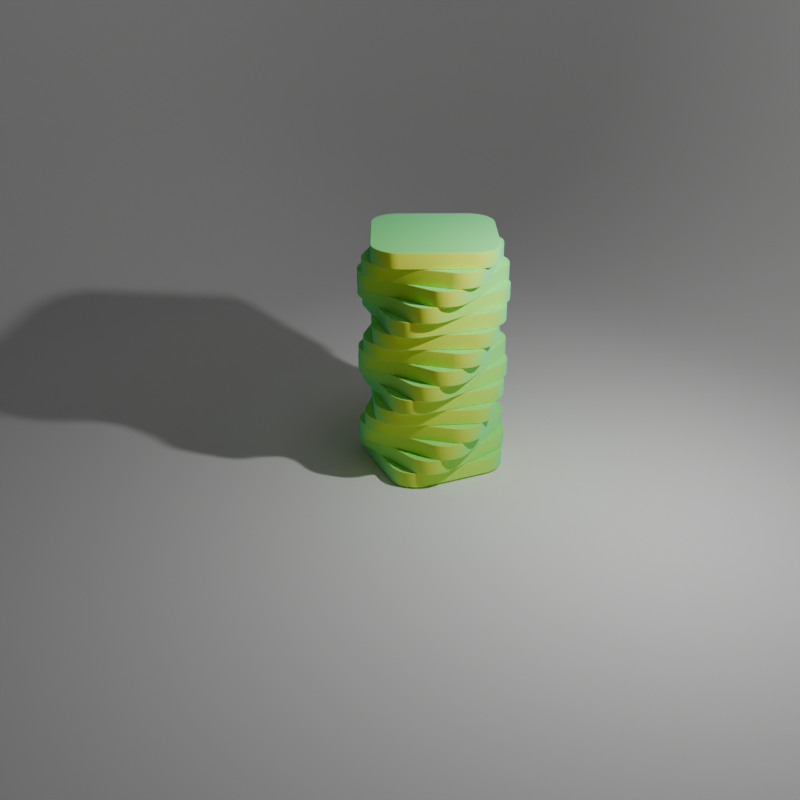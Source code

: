 # Source: untitled.blend  (saved by Blender 4.2.66; exported with 4.5.12 LTS)
import bpy
from mathutils import Matrix  # noqa: F401  (used for matrix-valued properties, if any)

bpy.ops.wm.read_factory_settings(use_empty=True)
scene = bpy.context.scene
scene.name = 'Scene'

# ---- collections
col_collection = bpy.data.collections.new('Collection'); scene.collection.children.link(col_collection)

# ---- materials (node trees are filled in below, after node groups)
mat_material_001 = bpy.data.materials.new('Material.001')

# ---- node groups
ng_smooth_by_angle = bpy.data.node_groups.new('Smooth by Angle', 'GeometryNodeTree')
_s = ng_smooth_by_angle.interface.new_socket(name='Mesh', in_out='OUTPUT', socket_type='NodeSocketGeometry')
_s = ng_smooth_by_angle.interface.new_socket(name='Mesh', in_out='INPUT', socket_type='NodeSocketGeometry')
_s = ng_smooth_by_angle.interface.new_socket(name='Angle', in_out='INPUT', socket_type='NodeSocketFloat')
_s.subtype = 'ANGLE'
_s.default_value = 0.5236
_s.min_value = 0.0
_s.max_value = 3.142
_s.description = 'Maximum face angle for smooth edges'
_s = ng_smooth_by_angle.interface.new_socket(name='Ignore Sharpness', in_out='INPUT', socket_type='NodeSocketBool')
_s.force_non_field = True
ng_smooth_by_angle.description = 'Set the sharpness of mesh edges based on the angle between the neighboring faces'
ng_smooth_by_angle.is_modifier = True
_N = ng_smooth_by_angle.nodes; _L = ng_smooth_by_angle.links
n0 = _N.new('GeometryNodeSetShadeSmooth'); n0.name = 'Set Shade Smooth'; n0.location = (120, -80)
n0.domain = 'EDGE'
n1 = _N.new('GeometryNodeSetShadeSmooth'); n1.name = 'Set Shade Smooth.001'; n1.location = (300, -80)
n2 = _N.new('NodeGroupOutput'); n2.name = 'Group Output'; n2.location = (480, -80)
n3 = _N.new('GeometryNodeInputMeshEdgeAngle'); n3.name = 'Edge Angle'; n3.location = (-440, -240)
n4 = _N.new('NodeGroupInput'); n4.name = 'Group Input'; n4.location = (-80, -80)
n5 = _N.new('GeometryNodeInputEdgeSmooth'); n5.name = 'Is Edge Smooth'; n5.location = (-260, -120)
n6 = _N.new('GeometryNodeInputShadeSmooth'); n6.name = 'Is Shade Smooth'; n6.location = (-440, -397)
n7 = _N.new('FunctionNodeCompare'); n7.name = 'Compare'; n7.location = (-260, -260)
n7.operation = 'LESS_EQUAL'
n7.inputs[6].default_value = (0.0, 0.0, 0.0, 0.0)
n7.inputs[7].default_value = (0.0, 0.0, 0.0, 0.0)
n8 = _N.new('FunctionNodeBooleanMath'); n8.name = 'Boolean Math.001'; n8.location = (-80, -260)
n9 = _N.new('NodeGroupInput'); n9.name = 'Group Input.001'; n9.location = (-440, -329)
n10 = _N.new('NodeGroupInput'); n10.name = 'Group Input.002'; n10.location = (-259, -189)
n11 = _N.new('FunctionNodeBooleanMath'); n11.name = 'Boolean Math'; n11.location = (-80, -149)
n11.operation = 'OR'
n12 = _N.new('FunctionNodeBooleanMath'); n12.name = 'Boolean Math.002'; n12.location = (-260, -380)
n12.operation = 'OR'
n13 = _N.new('NodeGroupInput'); n13.name = 'Group Input.003'; n13.location = (-440, -460)
_L.new(n3.outputs[0], n7.inputs[0])
_L.new(n1.outputs[0], n2.inputs[0])
_L.new(n9.outputs[1], n7.inputs[1])
_L.new(n7.outputs[0], n8.inputs[0])
_L.new(n4.outputs[0], n0.inputs[0])
_L.new(n0.outputs[0], n1.inputs[0])
_L.new(n8.outputs[0], n0.inputs[2])
_L.new(n10.outputs[2], n11.inputs[1])
_L.new(n5.outputs[0], n11.inputs[0])
_L.new(n11.outputs[0], n0.inputs[1])
_L.new(n13.outputs[2], n12.inputs[1])
_L.new(n6.outputs[0], n12.inputs[0])
_L.new(n12.outputs[0], n8.inputs[1])
n2.is_active_output = True

# ---- material node trees
mat_material_001.use_nodes = True; mat_material_001.node_tree.nodes.clear()
_N = mat_material_001.node_tree.nodes; _L = mat_material_001.node_tree.links
n0 = _N.new('ShaderNodeBsdfPrincipled'); n0.name = 'Principled BSDF'; n0.location = (10, 300)
n0.inputs[1].default_value = 0.9318
n0.inputs[2].default_value = 1.0
n0.inputs[3].default_value = 74.3
n1 = _N.new('ShaderNodeOutputMaterial'); n1.name = 'Material Output'; n1.location = (300, 300)
n2 = _N.new('ShaderNodeValToRGB'); n2.name = 'Color Ramp'; n2.location = (-328, 185)
while len(n2.color_ramp.elements) > 1: n2.color_ramp.elements.remove(n2.color_ramp.elements[-1])
n2.color_ramp.elements[0].position = 0.0; n2.color_ramp.elements[0].color = (0.9938, 1.0, 0.0, 1.0)
_e = n2.color_ramp.elements.new(1.0); _e.color = (0.0286, 1.0, 0.5935, 1.0)
n3 = _N.new('ShaderNodeLayerWeight'); n3.name = 'Layer Weight'; n3.location = (-727, 206)
_L.new(n0.outputs[0], n1.inputs[0])
_L.new(n2.outputs[0], n0.inputs[0])
_L.new(n3.outputs[1], n2.inputs[0])
n1.is_active_output = True

# ---- world
world_world = bpy.data.worlds.new('World'); scene.world = world_world
world_world.use_nodes = True; world_world.node_tree.nodes.clear()
_N = world_world.node_tree.nodes; _L = world_world.node_tree.links
n0 = _N.new('ShaderNodeOutputWorld'); n0.name = 'World Output'; n0.location = (300, 300)
n1 = _N.new('ShaderNodeBackground'); n1.name = 'Background'; n1.location = (10, 300)
n1.inputs[0].default_value = (0.05088, 0.05088, 0.05088, 1.0)
_L.new(n1.outputs[0], n0.inputs[0])
n0.is_active_output = True
world_world.color = (0.05088, 0.05088, 0.05088)
world_world.sun_shadow_jitter_overblur = 0.0

# ---- cameras
cam_camera = bpy.data.cameras.new('Camera')
cam_camera.clip_end = 100.0
cam_camera.ortho_scale = 7.314

# ---- lights
light_light = bpy.data.lights.new('Light', 'POINT')
light_light.energy = 1000.0
light_light.shadow_soft_size = 0.1
light_area = bpy.data.lights.new('Area', 'SPOT')
light_area.energy = 1000.0
light_area.shadow_soft_size = 4.61
light_area.spot_size = 0.8238
light_area.cycles.max_bounces = 987

# ---- meshes
me_cube_001 = bpy.data.meshes.new('Cube.001')
me_cube_001.from_pydata([(-0.5561, -0.9878, 0.1317), (-0.5566, -1.0, 0.1195), (-0.5562, -0.9902, 0.1315), (-0.5563, -0.9925, 0.1308), (-0.5564, -0.9946, 0.1297), (-0.5565, -0.9964, 0.1282), (-0.5565, -0.9979, 0.1263), (-0.5566, -0.9991, 0.1242), (-0.5566, -0.9998, 0.1219), (-0.9878, -0.5561, 0.1317), (-1.0, -0.5566, 0.1195), (-0.9902, -0.5562, 0.1315), (-0.9925, -0.5563, 0.1308), (-0.9946, -0.5564, 0.1297), (-0.9964, -0.5565, 0.1282), (-0.9979, -0.5565, 0.1263), (-0.9991, -0.5566, 0.1242), (-0.9998, -0.5566, 0.1219), (-0.6315, -0.9812, 0.1317), (-0.6336, -0.9933, 0.1195), (-0.6319, -0.9836, 0.1315), (-0.6323, -0.9858, 0.1308), (-0.6327, -0.9879, 0.1297), (-0.633, -0.9897, 0.1282), (-0.6333, -0.9912, 0.1263), (-0.6335, -0.9923, 0.1242), (-0.6336, -0.993, 0.1219), (-0.7041, -0.9618, 0.1317), (-0.7083, -0.9733, 0.1195), (-0.7049, -0.964, 0.1315), (-0.7057, -0.9662, 0.1308), (-0.7064, -0.9681, 0.1297), (-0.707, -0.9699, 0.1282), (-0.7076, -0.9713, 0.1263), (-0.7079, -0.9724, 0.1242), (-0.7082, -0.973, 0.1219), (-0.7722, -0.93, 0.1317), (-0.7783, -0.9406, 0.1195), (-0.7734, -0.9321, 0.1315), (-0.7745, -0.9341, 0.1308), (-0.7756, -0.9359, 0.1297), (-0.7765, -0.9375, 0.1282), (-0.7773, -0.9388, 0.1263), (-0.7778, -0.9398, 0.1242), (-0.7782, -0.9404, 0.1219), (-0.8338, -0.8869, 0.1317), (-0.8416, -0.8963, 0.1195), (-0.8353, -0.8887, 0.1315), (-0.8368, -0.8905, 0.1308), (-0.8381, -0.8921, 0.1297), (-0.8393, -0.8935, 0.1282), (-0.8403, -0.8947, 0.1263), (-0.841, -0.8956, 0.1242), (-0.8415, -0.8961, 0.1219), (-0.8869, -0.8338, 0.1317), (-0.8963, -0.8416, 0.1195), (-0.8887, -0.8353, 0.1315), (-0.8905, -0.8368, 0.1308), (-0.8921, -0.8381, 0.1297), (-0.8935, -0.8393, 0.1282), (-0.8947, -0.8403, 0.1263), (-0.8956, -0.841, 0.1242), (-0.8961, -0.8415, 0.1219), (-0.93, -0.7722, 0.1317), (-0.9406, -0.7783, 0.1195), (-0.9321, -0.7734, 0.1315), (-0.9341, -0.7745, 0.1308), (-0.9359, -0.7756, 0.1297), (-0.9375, -0.7765, 0.1282), (-0.9388, -0.7773, 0.1263), (-0.9398, -0.7778, 0.1242), (-0.9404, -0.7782, 0.1219), (-0.9618, -0.7041, 0.1317), (-0.9733, -0.7083, 0.1195), (-0.964, -0.7049, 0.1315), (-0.9662, -0.7057, 0.1308), (-0.9681, -0.7064, 0.1297), (-0.9699, -0.707, 0.1282), (-0.9713, -0.7076, 0.1263), (-0.9724, -0.7079, 0.1242), (-0.973, -0.7082, 0.1219), (-0.9812, -0.6315, 0.1317), (-0.9933, -0.6336, 0.1195), (-0.9836, -0.6319, 0.1315), (-0.9858, -0.6323, 0.1308), (-0.9879, -0.6327, 0.1297), (-0.9897, -0.633, 0.1282), (-0.9912, -0.6333, 0.1263), (-0.9923, -0.6335, 0.1242), (-0.993, -0.6336, 0.1219), (-0.9878, -0.5561, -0.1317), (-1.0, -0.5566, -0.1195), (-0.9902, -0.5562, -0.1315), (-0.9925, -0.5563, -0.1308), (-0.9946, -0.5564, -0.1297), (-0.9964, -0.5565, -0.1282), (-0.9979, -0.5565, -0.1263), (-0.9991, -0.5566, -0.1242), (-0.9998, -0.5566, -0.1219), (-0.5561, -0.9878, -0.1317), (-0.5566, -1.0, -0.1195), (-0.5562, -0.9902, -0.1315), (-0.5563, -0.9925, -0.1308), (-0.5564, -0.9946, -0.1297), (-0.5565, -0.9964, -0.1282), (-0.5565, -0.9979, -0.1263), (-0.5566, -0.9991, -0.1242), (-0.5566, -0.9998, -0.1219), (-0.9812, -0.6315, -0.1317), (-0.9933, -0.6336, -0.1195), (-0.9836, -0.6319, -0.1315), (-0.9858, -0.6323, -0.1308), (-0.9879, -0.6327, -0.1297), (-0.9897, -0.633, -0.1282), (-0.9912, -0.6333, -0.1263), (-0.9923, -0.6335, -0.1242), (-0.993, -0.6336, -0.1219), (-0.9618, -0.7041, -0.1317), (-0.9733, -0.7083, -0.1195), (-0.964, -0.7049, -0.1315), (-0.9662, -0.7057, -0.1308), (-0.9681, -0.7064, -0.1297), (-0.9699, -0.707, -0.1282), (-0.9713, -0.7076, -0.1263), (-0.9724, -0.7079, -0.1242), (-0.973, -0.7082, -0.1219), (-0.93, -0.7722, -0.1317), (-0.9406, -0.7783, -0.1195), (-0.9321, -0.7734, -0.1315), (-0.9341, -0.7745, -0.1308), (-0.9359, -0.7756, -0.1297), (-0.9375, -0.7765, -0.1282), (-0.9388, -0.7773, -0.1263), (-0.9398, -0.7778, -0.1242), (-0.9404, -0.7782, -0.1219), (-0.8869, -0.8338, -0.1317), (-0.8963, -0.8416, -0.1195), (-0.8887, -0.8353, -0.1315), (-0.8905, -0.8368, -0.1308), (-0.8921, -0.8381, -0.1297), (-0.8935, -0.8393, -0.1282), (-0.8947, -0.8403, -0.1263), (-0.8956, -0.841, -0.1242), (-0.8961, -0.8415, -0.1219), (-0.8338, -0.8869, -0.1317), (-0.8416, -0.8963, -0.1195), (-0.8353, -0.8887, -0.1315), (-0.8368, -0.8905, -0.1308), (-0.8381, -0.8921, -0.1297), (-0.8393, -0.8935, -0.1282), (-0.8403, -0.8947, -0.1263), (-0.841, -0.8956, -0.1242), (-0.8415, -0.8961, -0.1219), (-0.7722, -0.93, -0.1317), (-0.7783, -0.9406, -0.1195), (-0.7734, -0.9321, -0.1315), (-0.7745, -0.9341, -0.1308), (-0.7756, -0.9359, -0.1297), (-0.7765, -0.9375, -0.1282), (-0.7773, -0.9388, -0.1263), (-0.7778, -0.9398, -0.1242), (-0.7782, -0.9404, -0.1219), (-0.7041, -0.9618, -0.1317), (-0.7083, -0.9733, -0.1195), (-0.7049, -0.964, -0.1315), (-0.7057, -0.9662, -0.1308), (-0.7064, -0.9681, -0.1297), (-0.707, -0.9699, -0.1282), (-0.7076, -0.9713, -0.1263), (-0.7079, -0.9724, -0.1242), (-0.7082, -0.973, -0.1219), (-0.6315, -0.9812, -0.1317), (-0.6336, -0.9933, -0.1195), (-0.6319, -0.9836, -0.1315), (-0.6323, -0.9858, -0.1308), (-0.6327, -0.9879, -0.1297), (-0.633, -0.9897, -0.1282), (-0.6333, -0.9912, -0.1263), (-0.6335, -0.9923, -0.1242), (-0.6336, -0.993, -0.1219), (-0.9878, 0.5561, 0.1317), (-1.0, 0.5566, 0.1195), (-0.9902, 0.5562, 0.1315), (-0.9925, 0.5563, 0.1308), (-0.9946, 0.5564, 0.1297), (-0.9964, 0.5565, 0.1282), (-0.9979, 0.5565, 0.1263), (-0.9991, 0.5566, 0.1242), (-0.9998, 0.5566, 0.1219), (-0.5561, 0.9878, 0.1317), (-0.5566, 1.0, 0.1195), (-0.5562, 0.9902, 0.1315), (-0.5563, 0.9925, 0.1308), (-0.5564, 0.9946, 0.1297), (-0.5565, 0.9964, 0.1282), (-0.5565, 0.9979, 0.1263), (-0.5566, 0.9991, 0.1242), (-0.5566, 0.9998, 0.1219), (-0.9812, 0.6315, 0.1317), (-0.9933, 0.6336, 0.1195), (-0.9836, 0.6319, 0.1315), (-0.9858, 0.6323, 0.1308), (-0.9879, 0.6327, 0.1297), (-0.9897, 0.633, 0.1282), (-0.9912, 0.6333, 0.1263), (-0.9923, 0.6335, 0.1242), (-0.993, 0.6336, 0.1219), (-0.9618, 0.7041, 0.1317), (-0.9733, 0.7083, 0.1195), (-0.964, 0.7049, 0.1315), (-0.9662, 0.7057, 0.1308), (-0.9681, 0.7064, 0.1297), (-0.9699, 0.707, 0.1282), (-0.9713, 0.7076, 0.1263), (-0.9724, 0.7079, 0.1242), (-0.973, 0.7082, 0.1219), (-0.93, 0.7722, 0.1317), (-0.9406, 0.7783, 0.1195), (-0.9321, 0.7734, 0.1315), (-0.9341, 0.7745, 0.1308), (-0.9359, 0.7756, 0.1297), (-0.9375, 0.7765, 0.1282), (-0.9388, 0.7773, 0.1263), (-0.9398, 0.7778, 0.1242), (-0.9404, 0.7782, 0.1219), (-0.8869, 0.8338, 0.1317), (-0.8963, 0.8416, 0.1195), (-0.8887, 0.8353, 0.1315), (-0.8905, 0.8368, 0.1308), (-0.8921, 0.8381, 0.1297), (-0.8935, 0.8393, 0.1282), (-0.8947, 0.8403, 0.1263), (-0.8956, 0.841, 0.1242), (-0.8961, 0.8415, 0.1219), (-0.8338, 0.8869, 0.1317), (-0.8416, 0.8963, 0.1195), (-0.8353, 0.8887, 0.1315), (-0.8368, 0.8905, 0.1308), (-0.8381, 0.8921, 0.1297), (-0.8393, 0.8935, 0.1282), (-0.8403, 0.8947, 0.1263), (-0.841, 0.8956, 0.1242), (-0.8415, 0.8961, 0.1219), (-0.7722, 0.93, 0.1317), (-0.7783, 0.9406, 0.1195), (-0.7734, 0.9321, 0.1315), (-0.7745, 0.9341, 0.1308), (-0.7756, 0.9359, 0.1297), (-0.7765, 0.9375, 0.1282), (-0.7773, 0.9388, 0.1263), (-0.7778, 0.9398, 0.1242), (-0.7782, 0.9404, 0.1219), (-0.7041, 0.9618, 0.1317), (-0.7083, 0.9733, 0.1195), (-0.7049, 0.964, 0.1315), (-0.7057, 0.9662, 0.1308), (-0.7064, 0.9681, 0.1297), (-0.707, 0.9699, 0.1282), (-0.7076, 0.9713, 0.1263), (-0.7079, 0.9724, 0.1242), (-0.7082, 0.973, 0.1219), (-0.6315, 0.9812, 0.1317), (-0.6336, 0.9933, 0.1195), (-0.6319, 0.9836, 0.1315), (-0.6323, 0.9858, 0.1308), (-0.6327, 0.9879, 0.1297), (-0.633, 0.9897, 0.1282), (-0.6333, 0.9912, 0.1263), (-0.6335, 0.9923, 0.1242), (-0.6336, 0.993, 0.1219), (-0.5561, 0.9878, -0.1317), (-0.5566, 1.0, -0.1195), (-0.5562, 0.9902, -0.1315), (-0.5563, 0.9925, -0.1308), (-0.5564, 0.9946, -0.1297), (-0.5565, 0.9964, -0.1282), (-0.5565, 0.9979, -0.1263), (-0.5566, 0.9991, -0.1242), (-0.5566, 0.9998, -0.1219), (-0.9878, 0.5561, -0.1317), (-1.0, 0.5566, -0.1195), (-0.9902, 0.5562, -0.1315), (-0.9925, 0.5563, -0.1308), (-0.9946, 0.5564, -0.1297), (-0.9964, 0.5565, -0.1282), (-0.9979, 0.5565, -0.1263), (-0.9991, 0.5566, -0.1242), (-0.9998, 0.5566, -0.1219), (-0.6315, 0.9812, -0.1317), (-0.6336, 0.9933, -0.1195), (-0.6319, 0.9836, -0.1315), (-0.6323, 0.9858, -0.1308), (-0.6327, 0.9879, -0.1297), (-0.633, 0.9897, -0.1282), (-0.6333, 0.9912, -0.1263), (-0.6335, 0.9923, -0.1242), (-0.6336, 0.993, -0.1219), (-0.7041, 0.9618, -0.1317), (-0.7083, 0.9733, -0.1195), (-0.7049, 0.964, -0.1315), (-0.7057, 0.9662, -0.1308), (-0.7064, 0.9681, -0.1297), (-0.707, 0.9699, -0.1282), (-0.7076, 0.9713, -0.1263), (-0.7079, 0.9724, -0.1242), (-0.7082, 0.973, -0.1219), (-0.7722, 0.93, -0.1317), (-0.7783, 0.9406, -0.1195), (-0.7734, 0.9321, -0.1315), (-0.7745, 0.9341, -0.1308), (-0.7756, 0.9359, -0.1297), (-0.7765, 0.9375, -0.1282), (-0.7773, 0.9388, -0.1263), (-0.7778, 0.9398, -0.1242), (-0.7782, 0.9404, -0.1219), (-0.8338, 0.8869, -0.1317), (-0.8416, 0.8963, -0.1195), (-0.8353, 0.8887, -0.1315), (-0.8368, 0.8905, -0.1308), (-0.8381, 0.8921, -0.1297), (-0.8393, 0.8935, -0.1282), (-0.8403, 0.8947, -0.1263), (-0.841, 0.8956, -0.1242), (-0.8415, 0.8961, -0.1219), (-0.8869, 0.8338, -0.1317), (-0.8963, 0.8416, -0.1195), (-0.8887, 0.8353, -0.1315), (-0.8905, 0.8368, -0.1308), (-0.8921, 0.8381, -0.1297), (-0.8935, 0.8393, -0.1282), (-0.8947, 0.8403, -0.1263), (-0.8956, 0.841, -0.1242), (-0.8961, 0.8415, -0.1219), (-0.93, 0.7722, -0.1317), (-0.9406, 0.7783, -0.1195), (-0.9321, 0.7734, -0.1315), (-0.9341, 0.7745, -0.1308), (-0.9359, 0.7756, -0.1297), (-0.9375, 0.7765, -0.1282), (-0.9388, 0.7773, -0.1263), (-0.9398, 0.7778, -0.1242), (-0.9404, 0.7782, -0.1219), (-0.9618, 0.7041, -0.1317), (-0.9733, 0.7083, -0.1195), (-0.964, 0.7049, -0.1315), (-0.9662, 0.7057, -0.1308), (-0.9681, 0.7064, -0.1297), (-0.9699, 0.707, -0.1282), (-0.9713, 0.7076, -0.1263), (-0.9724, 0.7079, -0.1242), (-0.973, 0.7082, -0.1219), (-0.9812, 0.6315, -0.1317), (-0.9933, 0.6336, -0.1195), (-0.9836, 0.6319, -0.1315), (-0.9858, 0.6323, -0.1308), (-0.9879, 0.6327, -0.1297), (-0.9897, 0.633, -0.1282), (-0.9912, 0.6333, -0.1263), (-0.9923, 0.6335, -0.1242), (-0.993, 0.6336, -0.1219), (0.9878, -0.5561, 0.1317), (1.0, -0.5566, 0.1195), (0.9902, -0.5562, 0.1315), (0.9925, -0.5563, 0.1308), (0.9946, -0.5564, 0.1297), (0.9964, -0.5565, 0.1282), (0.9979, -0.5565, 0.1263), (0.9991, -0.5566, 0.1242), (0.9998, -0.5566, 0.1219), (0.5561, -0.9878, 0.1317), (0.5566, -1.0, 0.1195), (0.5562, -0.9902, 0.1315), (0.5563, -0.9925, 0.1308), (0.5564, -0.9946, 0.1297), (0.5565, -0.9964, 0.1282), (0.5565, -0.9979, 0.1263), (0.5566, -0.9991, 0.1242), (0.5566, -0.9998, 0.1219), (0.9812, -0.6315, 0.1317), (0.9933, -0.6336, 0.1195), (0.9836, -0.6319, 0.1315), (0.9858, -0.6323, 0.1308), (0.9879, -0.6327, 0.1297), (0.9897, -0.633, 0.1282), (0.9912, -0.6333, 0.1263), (0.9923, -0.6335, 0.1242), (0.993, -0.6336, 0.1219), (0.9618, -0.7041, 0.1317), (0.9733, -0.7083, 0.1195), (0.964, -0.7049, 0.1315), (0.9662, -0.7057, 0.1308), (0.9681, -0.7064, 0.1297), (0.9699, -0.707, 0.1282), (0.9713, -0.7076, 0.1263), (0.9724, -0.7079, 0.1242), (0.973, -0.7082, 0.1219), (0.93, -0.7722, 0.1317), (0.9406, -0.7783, 0.1195), (0.9321, -0.7734, 0.1315), (0.9341, -0.7745, 0.1308), (0.9359, -0.7756, 0.1297), (0.9375, -0.7765, 0.1282), (0.9388, -0.7773, 0.1263), (0.9398, -0.7778, 0.1242), (0.9404, -0.7782, 0.1219), (0.8869, -0.8338, 0.1317), (0.8963, -0.8416, 0.1195), (0.8887, -0.8353, 0.1315), (0.8905, -0.8368, 0.1308), (0.8921, -0.8381, 0.1297), (0.8935, -0.8393, 0.1282), (0.8947, -0.8403, 0.1263), (0.8956, -0.841, 0.1242), (0.8961, -0.8415, 0.1219), (0.8338, -0.8869, 0.1317), (0.8416, -0.8963, 0.1195), (0.8353, -0.8887, 0.1315), (0.8368, -0.8905, 0.1308), (0.8381, -0.8921, 0.1297), (0.8393, -0.8935, 0.1282), (0.8403, -0.8947, 0.1263), (0.841, -0.8956, 0.1242), (0.8415, -0.8961, 0.1219), (0.7722, -0.93, 0.1317), (0.7783, -0.9406, 0.1195), (0.7734, -0.9321, 0.1315), (0.7745, -0.9341, 0.1308), (0.7756, -0.9359, 0.1297), (0.7765, -0.9375, 0.1282), (0.7773, -0.9388, 0.1263), (0.7778, -0.9398, 0.1242), (0.7782, -0.9404, 0.1219), (0.7041, -0.9618, 0.1317), (0.7083, -0.9733, 0.1195), (0.7049, -0.964, 0.1315), (0.7057, -0.9662, 0.1308), (0.7064, -0.9681, 0.1297), (0.707, -0.9699, 0.1282), (0.7076, -0.9713, 0.1263), (0.7079, -0.9724, 0.1242), (0.7082, -0.973, 0.1219), (0.6315, -0.9812, 0.1317), (0.6336, -0.9933, 0.1195), (0.6319, -0.9836, 0.1315), (0.6323, -0.9858, 0.1308), (0.6327, -0.9879, 0.1297), (0.633, -0.9897, 0.1282), (0.6333, -0.9912, 0.1263), (0.6335, -0.9923, 0.1242), (0.6336, -0.993, 0.1219), (0.5561, -0.9878, -0.1317), (0.5566, -1.0, -0.1195), (0.5562, -0.9902, -0.1315), (0.5563, -0.9925, -0.1308), (0.5564, -0.9946, -0.1297), (0.5565, -0.9964, -0.1282), (0.5565, -0.9979, -0.1263), (0.5566, -0.9991, -0.1242), (0.5566, -0.9998, -0.1219), (0.9878, -0.5561, -0.1317), (1.0, -0.5566, -0.1195), (0.9902, -0.5562, -0.1315), (0.9925, -0.5563, -0.1308), (0.9946, -0.5564, -0.1297), (0.9964, -0.5565, -0.1282), (0.9979, -0.5565, -0.1263), (0.9991, -0.5566, -0.1242), (0.9998, -0.5566, -0.1219), (0.6315, -0.9812, -0.1317), (0.6336, -0.9933, -0.1195), (0.6319, -0.9836, -0.1315), (0.6323, -0.9858, -0.1308), (0.6327, -0.9879, -0.1297), (0.633, -0.9897, -0.1282), (0.6333, -0.9912, -0.1263), (0.6335, -0.9923, -0.1242), (0.6336, -0.993, -0.1219), (0.7041, -0.9618, -0.1317), (0.7083, -0.9733, -0.1195), (0.7049, -0.964, -0.1315), (0.7057, -0.9662, -0.1308), (0.7064, -0.9681, -0.1297), (0.707, -0.9699, -0.1282), (0.7076, -0.9713, -0.1263), (0.7079, -0.9724, -0.1242), (0.7082, -0.973, -0.1219), (0.7722, -0.93, -0.1317), (0.7783, -0.9406, -0.1195), (0.7734, -0.9321, -0.1315), (0.7745, -0.9341, -0.1308), (0.7756, -0.9359, -0.1297), (0.7765, -0.9375, -0.1282), (0.7773, -0.9388, -0.1263), (0.7778, -0.9398, -0.1242), (0.7782, -0.9404, -0.1219), (0.8338, -0.8869, -0.1317), (0.8416, -0.8963, -0.1195), (0.8353, -0.8887, -0.1315), (0.8368, -0.8905, -0.1308), (0.8381, -0.8921, -0.1297), (0.8393, -0.8935, -0.1282), (0.8403, -0.8947, -0.1263), (0.841, -0.8956, -0.1242), (0.8415, -0.8961, -0.1219), (0.8869, -0.8338, -0.1317), (0.8963, -0.8416, -0.1195), (0.8887, -0.8353, -0.1315), (0.8905, -0.8368, -0.1308), (0.8921, -0.8381, -0.1297), (0.8935, -0.8393, -0.1282), (0.8947, -0.8403, -0.1263), (0.8956, -0.841, -0.1242), (0.8961, -0.8415, -0.1219), (0.93, -0.7722, -0.1317), (0.9406, -0.7783, -0.1195), (0.9321, -0.7734, -0.1315), (0.9341, -0.7745, -0.1308), (0.9359, -0.7756, -0.1297), (0.9375, -0.7765, -0.1282), (0.9388, -0.7773, -0.1263), (0.9398, -0.7778, -0.1242), (0.9404, -0.7782, -0.1219), (0.9618, -0.7041, -0.1317), (0.9733, -0.7083, -0.1195), (0.964, -0.7049, -0.1315), (0.9662, -0.7057, -0.1308), (0.9681, -0.7064, -0.1297), (0.9699, -0.707, -0.1282), (0.9713, -0.7076, -0.1263), (0.9724, -0.7079, -0.1242), (0.973, -0.7082, -0.1219), (0.9812, -0.6315, -0.1317), (0.9933, -0.6336, -0.1195), (0.9836, -0.6319, -0.1315), (0.9858, -0.6323, -0.1308), (0.9879, -0.6327, -0.1297), (0.9897, -0.633, -0.1282), (0.9912, -0.6333, -0.1263), (0.9923, -0.6335, -0.1242), (0.993, -0.6336, -0.1219), (0.5561, 0.9878, 0.1317), (0.5566, 1.0, 0.1195), (0.5562, 0.9902, 0.1315), (0.5563, 0.9925, 0.1308), (0.5564, 0.9946, 0.1297), (0.5565, 0.9964, 0.1282), (0.5565, 0.9979, 0.1263), (0.5566, 0.9991, 0.1242), (0.5566, 0.9998, 0.1219), (0.9878, 0.5561, 0.1317), (1.0, 0.5566, 0.1195), (0.9902, 0.5562, 0.1315), (0.9925, 0.5563, 0.1308), (0.9946, 0.5564, 0.1297), (0.9964, 0.5565, 0.1282), (0.9979, 0.5565, 0.1263), (0.9991, 0.5566, 0.1242), (0.9998, 0.5566, 0.1219), (0.6315, 0.9812, 0.1317), (0.6336, 0.9933, 0.1195), (0.6319, 0.9836, 0.1315), (0.6323, 0.9858, 0.1308), (0.6327, 0.9879, 0.1297), (0.633, 0.9897, 0.1282), (0.6333, 0.9912, 0.1263), (0.6335, 0.9923, 0.1242), (0.6336, 0.993, 0.1219), (0.7041, 0.9618, 0.1317), (0.7083, 0.9733, 0.1195), (0.7049, 0.964, 0.1315), (0.7057, 0.9662, 0.1308), (0.7064, 0.9681, 0.1297), (0.707, 0.9699, 0.1282), (0.7076, 0.9713, 0.1263), (0.7079, 0.9724, 0.1242), (0.7082, 0.973, 0.1219), (0.7722, 0.93, 0.1317), (0.7783, 0.9406, 0.1195), (0.7734, 0.9321, 0.1315), (0.7745, 0.9341, 0.1308), (0.7756, 0.9359, 0.1297), (0.7765, 0.9375, 0.1282), (0.7773, 0.9388, 0.1263), (0.7778, 0.9398, 0.1242), (0.7782, 0.9404, 0.1219), (0.8338, 0.8869, 0.1317), (0.8416, 0.8963, 0.1195), (0.8353, 0.8887, 0.1315), (0.8368, 0.8905, 0.1308), (0.8381, 0.8921, 0.1297), (0.8393, 0.8935, 0.1282), (0.8403, 0.8947, 0.1263), (0.841, 0.8956, 0.1242), (0.8415, 0.8961, 0.1219), (0.8869, 0.8338, 0.1317), (0.8963, 0.8416, 0.1195), (0.8887, 0.8353, 0.1315), (0.8905, 0.8368, 0.1308), (0.8921, 0.8381, 0.1297), (0.8935, 0.8393, 0.1282), (0.8947, 0.8403, 0.1263), (0.8956, 0.841, 0.1242), (0.8961, 0.8415, 0.1219), (0.93, 0.7722, 0.1317), (0.9406, 0.7783, 0.1195), (0.9321, 0.7734, 0.1315), (0.9341, 0.7745, 0.1308), (0.9359, 0.7756, 0.1297), (0.9375, 0.7765, 0.1282), (0.9388, 0.7773, 0.1263), (0.9398, 0.7778, 0.1242), (0.9404, 0.7782, 0.1219), (0.9618, 0.7041, 0.1317), (0.9733, 0.7083, 0.1195), (0.964, 0.7049, 0.1315), (0.9662, 0.7057, 0.1308), (0.9681, 0.7064, 0.1297), (0.9699, 0.707, 0.1282), (0.9713, 0.7076, 0.1263), (0.9724, 0.7079, 0.1242), (0.973, 0.7082, 0.1219), (0.9812, 0.6315, 0.1317), (0.9933, 0.6336, 0.1195), (0.9836, 0.6319, 0.1315), (0.9858, 0.6323, 0.1308), (0.9879, 0.6327, 0.1297), (0.9897, 0.633, 0.1282), (0.9912, 0.6333, 0.1263), (0.9923, 0.6335, 0.1242), (0.993, 0.6336, 0.1219), (0.9878, 0.5561, -0.1317), (1.0, 0.5566, -0.1195), (0.9902, 0.5562, -0.1315), (0.9925, 0.5563, -0.1308), (0.9946, 0.5564, -0.1297), (0.9964, 0.5565, -0.1282), (0.9979, 0.5565, -0.1263), (0.9991, 0.5566, -0.1242), (0.9998, 0.5566, -0.1219), (0.5561, 0.9878, -0.1317), (0.5566, 1.0, -0.1195), (0.5562, 0.9902, -0.1315), (0.5563, 0.9925, -0.1308), (0.5564, 0.9946, -0.1297), (0.5565, 0.9964, -0.1282), (0.5565, 0.9979, -0.1263), (0.5566, 0.9991, -0.1242), (0.5566, 0.9998, -0.1219), (0.9812, 0.6315, -0.1317), (0.9933, 0.6336, -0.1195), (0.9836, 0.6319, -0.1315), (0.9858, 0.6323, -0.1308), (0.9879, 0.6327, -0.1297), (0.9897, 0.633, -0.1282), (0.9912, 0.6333, -0.1263), (0.9923, 0.6335, -0.1242), (0.993, 0.6336, -0.1219), (0.9618, 0.7041, -0.1317), (0.9733, 0.7083, -0.1195), (0.964, 0.7049, -0.1315), (0.9662, 0.7057, -0.1308), (0.9681, 0.7064, -0.1297), (0.9699, 0.707, -0.1282), (0.9713, 0.7076, -0.1263), (0.9724, 0.7079, -0.1242), (0.973, 0.7082, -0.1219), (0.93, 0.7722, -0.1317), (0.9406, 0.7783, -0.1195), (0.9321, 0.7734, -0.1315), (0.9341, 0.7745, -0.1308), (0.9359, 0.7756, -0.1297), (0.9375, 0.7765, -0.1282), (0.9388, 0.7773, -0.1263), (0.9398, 0.7778, -0.1242), (0.9404, 0.7782, -0.1219), (0.8869, 0.8338, -0.1317), (0.8963, 0.8416, -0.1195), (0.8887, 0.8353, -0.1315), (0.8905, 0.8368, -0.1308), (0.8921, 0.8381, -0.1297), (0.8935, 0.8393, -0.1282), (0.8947, 0.8403, -0.1263), (0.8956, 0.841, -0.1242), (0.8961, 0.8415, -0.1219), (0.8338, 0.8869, -0.1317), (0.8416, 0.8963, -0.1195), (0.8353, 0.8887, -0.1315), (0.8368, 0.8905, -0.1308), (0.8381, 0.8921, -0.1297), (0.8393, 0.8935, -0.1282), (0.8403, 0.8947, -0.1263), (0.841, 0.8956, -0.1242), (0.8415, 0.8961, -0.1219), (0.7722, 0.93, -0.1317), (0.7783, 0.9406, -0.1195), (0.7734, 0.9321, -0.1315), (0.7745, 0.9341, -0.1308), (0.7756, 0.9359, -0.1297), (0.7765, 0.9375, -0.1282), (0.7773, 0.9388, -0.1263), (0.7778, 0.9398, -0.1242), (0.7782, 0.9404, -0.1219), (0.7041, 0.9618, -0.1317), (0.7083, 0.9733, -0.1195), (0.7049, 0.964, -0.1315), (0.7057, 0.9662, -0.1308), (0.7064, 0.9681, -0.1297), (0.707, 0.9699, -0.1282), (0.7076, 0.9713, -0.1263), (0.7079, 0.9724, -0.1242), (0.7082, 0.973, -0.1219), (0.6315, 0.9812, -0.1317), (0.6336, 0.9933, -0.1195), (0.6319, 0.9836, -0.1315), (0.6323, 0.9858, -0.1308), (0.6327, 0.9879, -0.1297), (0.633, 0.9897, -0.1282), (0.6333, 0.9912, -0.1263), (0.6335, 0.9923, -0.1242), (0.6336, 0.993, -0.1219)], [], [(82, 109, 91, 10), (451, 370, 442, 469), (352, 199, 181, 280), (19, 172, 163, 28), (343, 208, 199, 352), (370, 451, 100, 1), (28, 163, 154, 37), (37, 154, 145, 46), (46, 145, 136, 55), (55, 136, 127, 64), (64, 127, 118, 73), (73, 118, 109, 82), (630, 648, 657, 666, 675, 684, 693, 702, 711, 639, 270, 288, 297, 306, 315, 324, 333, 342, 351, 279, 90, 108, 117, 126, 135, 144, 153, 162, 171, 99, 450, 468, 477, 486, 495, 504, 513, 522, 531, 459), (10, 91, 280, 181), (190, 271, 640, 541), (532, 379, 361, 460), (289, 262, 253, 298), (298, 253, 244, 307), (307, 244, 235, 316), (316, 235, 226, 325), (325, 226, 217, 334), (334, 217, 208, 343), (271, 190, 262, 289), (703, 568, 559, 712), (649, 622, 613, 658), (658, 613, 604, 667), (667, 604, 595, 676), (676, 595, 586, 685), (685, 586, 577, 694), (694, 577, 568, 703), (631, 550, 622, 649), (523, 388, 379, 532), (712, 559, 541, 640), (469, 442, 433, 478), (478, 433, 424, 487), (487, 424, 415, 496), (496, 415, 406, 505), (505, 406, 397, 514), (514, 397, 388, 523), (550, 631, 460, 361), (1, 100, 172, 19), (18, 0, 2, 20), (20, 2, 3, 21), (21, 3, 4, 22), (22, 4, 5, 23), (23, 5, 6, 24), (24, 6, 7, 25), (25, 7, 8, 26), (26, 8, 1, 19), (99, 171, 173, 101), (101, 173, 174, 102), (102, 174, 175, 103), (103, 175, 176, 104), (104, 176, 177, 105), (105, 177, 178, 106), (106, 178, 179, 107), (107, 179, 172, 100), (27, 18, 20, 29), (29, 20, 21, 30), (30, 21, 22, 31), (31, 22, 23, 32), (32, 23, 24, 33), (33, 24, 25, 34), (34, 25, 26, 35), (35, 26, 19, 28), (171, 162, 164, 173), (173, 164, 165, 174), (174, 165, 166, 175), (175, 166, 167, 176), (176, 167, 168, 177), (177, 168, 169, 178), (178, 169, 170, 179), (179, 170, 163, 172), (36, 27, 29, 38), (38, 29, 30, 39), (39, 30, 31, 40), (40, 31, 32, 41), (41, 32, 33, 42), (42, 33, 34, 43), (43, 34, 35, 44), (44, 35, 28, 37), (162, 153, 155, 164), (164, 155, 156, 165), (165, 156, 157, 166), (166, 157, 158, 167), (167, 158, 159, 168), (168, 159, 160, 169), (169, 160, 161, 170), (170, 161, 154, 163), (45, 36, 38, 47), (47, 38, 39, 48), (48, 39, 40, 49), (49, 40, 41, 50), (50, 41, 42, 51), (51, 42, 43, 52), (52, 43, 44, 53), (53, 44, 37, 46), (153, 144, 146, 155), (155, 146, 147, 156), (156, 147, 148, 157), (157, 148, 149, 158), (158, 149, 150, 159), (159, 150, 151, 160), (160, 151, 152, 161), (161, 152, 145, 154), (54, 45, 47, 56), (56, 47, 48, 57), (57, 48, 49, 58), (58, 49, 50, 59), (59, 50, 51, 60), (60, 51, 52, 61), (61, 52, 53, 62), (62, 53, 46, 55), (144, 135, 137, 146), (146, 137, 138, 147), (147, 138, 139, 148), (148, 139, 140, 149), (149, 140, 141, 150), (150, 141, 142, 151), (151, 142, 143, 152), (152, 143, 136, 145), (63, 54, 56, 65), (65, 56, 57, 66), (66, 57, 58, 67), (67, 58, 59, 68), (68, 59, 60, 69), (69, 60, 61, 70), (70, 61, 62, 71), (71, 62, 55, 64), (135, 126, 128, 137), (137, 128, 129, 138), (138, 129, 130, 139), (139, 130, 131, 140), (140, 131, 132, 141), (141, 132, 133, 142), (142, 133, 134, 143), (143, 134, 127, 136), (72, 63, 65, 74), (74, 65, 66, 75), (75, 66, 67, 76), (76, 67, 68, 77), (77, 68, 69, 78), (78, 69, 70, 79), (79, 70, 71, 80), (80, 71, 64, 73), (126, 117, 119, 128), (128, 119, 120, 129), (129, 120, 121, 130), (130, 121, 122, 131), (131, 122, 123, 132), (132, 123, 124, 133), (133, 124, 125, 134), (134, 125, 118, 127), (81, 72, 74, 83), (83, 74, 75, 84), (84, 75, 76, 85), (85, 76, 77, 86), (86, 77, 78, 87), (87, 78, 79, 88), (88, 79, 80, 89), (89, 80, 73, 82), (117, 108, 110, 119), (119, 110, 111, 120), (120, 111, 112, 121), (121, 112, 113, 122), (122, 113, 114, 123), (123, 114, 115, 124), (124, 115, 116, 125), (125, 116, 109, 118), (9, 81, 83, 11), (11, 83, 84, 12), (12, 84, 85, 13), (13, 85, 86, 14), (14, 86, 87, 15), (15, 87, 88, 16), (16, 88, 89, 17), (17, 89, 82, 10), (108, 90, 92, 110), (110, 92, 93, 111), (111, 93, 94, 112), (112, 94, 95, 113), (113, 95, 96, 114), (114, 96, 97, 115), (115, 97, 98, 116), (116, 98, 91, 109), (288, 270, 272, 290), (290, 272, 273, 291), (291, 273, 274, 292), (292, 274, 275, 293), (293, 275, 276, 294), (294, 276, 277, 295), (295, 277, 278, 296), (296, 278, 271, 289), (189, 261, 263, 191), (191, 263, 264, 192), (192, 264, 265, 193), (193, 265, 266, 194), (194, 266, 267, 195), (195, 267, 268, 196), (196, 268, 269, 197), (197, 269, 262, 190), (297, 288, 290, 299), (299, 290, 291, 300), (300, 291, 292, 301), (301, 292, 293, 302), (302, 293, 294, 303), (303, 294, 295, 304), (304, 295, 296, 305), (305, 296, 289, 298), (261, 252, 254, 263), (263, 254, 255, 264), (264, 255, 256, 265), (265, 256, 257, 266), (266, 257, 258, 267), (267, 258, 259, 268), (268, 259, 260, 269), (269, 260, 253, 262), (306, 297, 299, 308), (308, 299, 300, 309), (309, 300, 301, 310), (310, 301, 302, 311), (311, 302, 303, 312), (312, 303, 304, 313), (313, 304, 305, 314), (314, 305, 298, 307), (252, 243, 245, 254), (254, 245, 246, 255), (255, 246, 247, 256), (256, 247, 248, 257), (257, 248, 249, 258), (258, 249, 250, 259), (259, 250, 251, 260), (260, 251, 244, 253), (315, 306, 308, 317), (317, 308, 309, 318), (318, 309, 310, 319), (319, 310, 311, 320), (320, 311, 312, 321), (321, 312, 313, 322), (322, 313, 314, 323), (323, 314, 307, 316), (243, 234, 236, 245), (245, 236, 237, 246), (246, 237, 238, 247), (247, 238, 239, 248), (248, 239, 240, 249), (249, 240, 241, 250), (250, 241, 242, 251), (251, 242, 235, 244), (324, 315, 317, 326), (326, 317, 318, 327), (327, 318, 319, 328), (328, 319, 320, 329), (329, 320, 321, 330), (330, 321, 322, 331), (331, 322, 323, 332), (332, 323, 316, 325), (234, 225, 227, 236), (236, 227, 228, 237), (237, 228, 229, 238), (238, 229, 230, 239), (239, 230, 231, 240), (240, 231, 232, 241), (241, 232, 233, 242), (242, 233, 226, 235), (333, 324, 326, 335), (335, 326, 327, 336), (336, 327, 328, 337), (337, 328, 329, 338), (338, 329, 330, 339), (339, 330, 331, 340), (340, 331, 332, 341), (341, 332, 325, 334), (225, 216, 218, 227), (227, 218, 219, 228), (228, 219, 220, 229), (229, 220, 221, 230), (230, 221, 222, 231), (231, 222, 223, 232), (232, 223, 224, 233), (233, 224, 217, 226), (342, 333, 335, 344), (344, 335, 336, 345), (345, 336, 337, 346), (346, 337, 338, 347), (347, 338, 339, 348), (348, 339, 340, 349), (349, 340, 341, 350), (350, 341, 334, 343), (216, 207, 209, 218), (218, 209, 210, 219), (219, 210, 211, 220), (220, 211, 212, 221), (221, 212, 213, 222), (222, 213, 214, 223), (223, 214, 215, 224), (224, 215, 208, 217), (351, 342, 344, 353), (353, 344, 345, 354), (354, 345, 346, 355), (355, 346, 347, 356), (356, 347, 348, 357), (357, 348, 349, 358), (358, 349, 350, 359), (359, 350, 343, 352), (207, 198, 200, 209), (209, 200, 201, 210), (210, 201, 202, 211), (211, 202, 203, 212), (212, 203, 204, 213), (213, 204, 205, 214), (214, 205, 206, 215), (215, 206, 199, 208), (279, 351, 353, 281), (281, 353, 354, 282), (282, 354, 355, 283), (283, 355, 356, 284), (284, 356, 357, 285), (285, 357, 358, 286), (286, 358, 359, 287), (287, 359, 352, 280), (198, 180, 182, 200), (200, 182, 183, 201), (201, 183, 184, 202), (202, 184, 185, 203), (203, 185, 186, 204), (204, 186, 187, 205), (205, 187, 188, 206), (206, 188, 181, 199), (648, 630, 632, 650), (650, 632, 633, 651), (651, 633, 634, 652), (652, 634, 635, 653), (653, 635, 636, 654), (654, 636, 637, 655), (655, 637, 638, 656), (656, 638, 631, 649), (549, 621, 623, 551), (551, 623, 624, 552), (552, 624, 625, 553), (553, 625, 626, 554), (554, 626, 627, 555), (555, 627, 628, 556), (556, 628, 629, 557), (557, 629, 622, 550), (657, 648, 650, 659), (659, 650, 651, 660), (660, 651, 652, 661), (661, 652, 653, 662), (662, 653, 654, 663), (663, 654, 655, 664), (664, 655, 656, 665), (665, 656, 649, 658), (621, 612, 614, 623), (623, 614, 615, 624), (624, 615, 616, 625), (625, 616, 617, 626), (626, 617, 618, 627), (627, 618, 619, 628), (628, 619, 620, 629), (629, 620, 613, 622), (666, 657, 659, 668), (668, 659, 660, 669), (669, 660, 661, 670), (670, 661, 662, 671), (671, 662, 663, 672), (672, 663, 664, 673), (673, 664, 665, 674), (674, 665, 658, 667), (612, 603, 605, 614), (614, 605, 606, 615), (615, 606, 607, 616), (616, 607, 608, 617), (617, 608, 609, 618), (618, 609, 610, 619), (619, 610, 611, 620), (620, 611, 604, 613), (675, 666, 668, 677), (677, 668, 669, 678), (678, 669, 670, 679), (679, 670, 671, 680), (680, 671, 672, 681), (681, 672, 673, 682), (682, 673, 674, 683), (683, 674, 667, 676), (603, 594, 596, 605), (605, 596, 597, 606), (606, 597, 598, 607), (607, 598, 599, 608), (608, 599, 600, 609), (609, 600, 601, 610), (610, 601, 602, 611), (611, 602, 595, 604), (684, 675, 677, 686), (686, 677, 678, 687), (687, 678, 679, 688), (688, 679, 680, 689), (689, 680, 681, 690), (690, 681, 682, 691), (691, 682, 683, 692), (692, 683, 676, 685), (594, 585, 587, 596), (596, 587, 588, 597), (597, 588, 589, 598), (598, 589, 590, 599), (599, 590, 591, 600), (600, 591, 592, 601), (601, 592, 593, 602), (602, 593, 586, 595), (693, 684, 686, 695), (695, 686, 687, 696), (696, 687, 688, 697), (697, 688, 689, 698), (698, 689, 690, 699), (699, 690, 691, 700), (700, 691, 692, 701), (701, 692, 685, 694), (585, 576, 578, 587), (587, 578, 579, 588), (588, 579, 580, 589), (589, 580, 581, 590), (590, 581, 582, 591), (591, 582, 583, 592), (592, 583, 584, 593), (593, 584, 577, 586), (702, 693, 695, 704), (704, 695, 696, 705), (705, 696, 697, 706), (706, 697, 698, 707), (707, 698, 699, 708), (708, 699, 700, 709), (709, 700, 701, 710), (710, 701, 694, 703), (576, 567, 569, 578), (578, 569, 570, 579), (579, 570, 571, 580), (580, 571, 572, 581), (581, 572, 573, 582), (582, 573, 574, 583), (583, 574, 575, 584), (584, 575, 568, 577), (711, 702, 704, 713), (713, 704, 705, 714), (714, 705, 706, 715), (715, 706, 707, 716), (716, 707, 708, 717), (717, 708, 709, 718), (718, 709, 710, 719), (719, 710, 703, 712), (567, 558, 560, 569), (569, 560, 561, 570), (570, 561, 562, 571), (571, 562, 563, 572), (572, 563, 564, 573), (573, 564, 565, 574), (574, 565, 566, 575), (575, 566, 559, 568), (639, 711, 713, 641), (641, 713, 714, 642), (642, 714, 715, 643), (643, 715, 716, 644), (644, 716, 717, 645), (645, 717, 718, 646), (646, 718, 719, 647), (647, 719, 712, 640), (558, 540, 542, 560), (560, 542, 543, 561), (561, 543, 544, 562), (562, 544, 545, 563), (563, 545, 546, 564), (564, 546, 547, 565), (565, 547, 548, 566), (566, 548, 541, 559), (468, 450, 452, 470), (470, 452, 453, 471), (471, 453, 454, 472), (472, 454, 455, 473), (473, 455, 456, 474), (474, 456, 457, 475), (475, 457, 458, 476), (476, 458, 451, 469), (369, 441, 443, 371), (371, 443, 444, 372), (372, 444, 445, 373), (373, 445, 446, 374), (374, 446, 447, 375), (375, 447, 448, 376), (376, 448, 449, 377), (377, 449, 442, 370), (477, 468, 470, 479), (479, 470, 471, 480), (480, 471, 472, 481), (481, 472, 473, 482), (482, 473, 474, 483), (483, 474, 475, 484), (484, 475, 476, 485), (485, 476, 469, 478), (441, 432, 434, 443), (443, 434, 435, 444), (444, 435, 436, 445), (445, 436, 437, 446), (446, 437, 438, 447), (447, 438, 439, 448), (448, 439, 440, 449), (449, 440, 433, 442), (486, 477, 479, 488), (488, 479, 480, 489), (489, 480, 481, 490), (490, 481, 482, 491), (491, 482, 483, 492), (492, 483, 484, 493), (493, 484, 485, 494), (494, 485, 478, 487), (432, 423, 425, 434), (434, 425, 426, 435), (435, 426, 427, 436), (436, 427, 428, 437), (437, 428, 429, 438), (438, 429, 430, 439), (439, 430, 431, 440), (440, 431, 424, 433), (495, 486, 488, 497), (497, 488, 489, 498), (498, 489, 490, 499), (499, 490, 491, 500), (500, 491, 492, 501), (501, 492, 493, 502), (502, 493, 494, 503), (503, 494, 487, 496), (423, 414, 416, 425), (425, 416, 417, 426), (426, 417, 418, 427), (427, 418, 419, 428), (428, 419, 420, 429), (429, 420, 421, 430), (430, 421, 422, 431), (431, 422, 415, 424), (504, 495, 497, 506), (506, 497, 498, 507), (507, 498, 499, 508), (508, 499, 500, 509), (509, 500, 501, 510), (510, 501, 502, 511), (511, 502, 503, 512), (512, 503, 496, 505), (414, 405, 407, 416), (416, 407, 408, 417), (417, 408, 409, 418), (418, 409, 410, 419), (419, 410, 411, 420), (420, 411, 412, 421), (421, 412, 413, 422), (422, 413, 406, 415), (513, 504, 506, 515), (515, 506, 507, 516), (516, 507, 508, 517), (517, 508, 509, 518), (518, 509, 510, 519), (519, 510, 511, 520), (520, 511, 512, 521), (521, 512, 505, 514), (405, 396, 398, 407), (407, 398, 399, 408), (408, 399, 400, 409), (409, 400, 401, 410), (410, 401, 402, 411), (411, 402, 403, 412), (412, 403, 404, 413), (413, 404, 397, 406), (522, 513, 515, 524), (524, 515, 516, 525), (525, 516, 517, 526), (526, 517, 518, 527), (527, 518, 519, 528), (528, 519, 520, 529), (529, 520, 521, 530), (530, 521, 514, 523), (396, 387, 389, 398), (398, 389, 390, 399), (399, 390, 391, 400), (400, 391, 392, 401), (401, 392, 393, 402), (402, 393, 394, 403), (403, 394, 395, 404), (404, 395, 388, 397), (531, 522, 524, 533), (533, 524, 525, 534), (534, 525, 526, 535), (535, 526, 527, 536), (536, 527, 528, 537), (537, 528, 529, 538), (538, 529, 530, 539), (539, 530, 523, 532), (387, 378, 380, 389), (389, 380, 381, 390), (390, 381, 382, 391), (391, 382, 383, 392), (392, 383, 384, 393), (393, 384, 385, 394), (394, 385, 386, 395), (395, 386, 379, 388), (459, 531, 533, 461), (461, 533, 534, 462), (462, 534, 535, 463), (463, 535, 536, 464), (464, 536, 537, 465), (465, 537, 538, 466), (466, 538, 539, 467), (467, 539, 532, 460), (378, 360, 362, 380), (380, 362, 363, 381), (381, 363, 364, 382), (382, 364, 365, 383), (383, 365, 366, 384), (384, 366, 367, 385), (385, 367, 368, 386), (386, 368, 361, 379), (10, 181, 188, 17), (17, 188, 187, 16), (16, 187, 186, 15), (15, 186, 185, 14), (14, 185, 184, 13), (13, 184, 183, 12), (12, 183, 182, 11), (11, 182, 180, 9), (190, 541, 548, 197), (197, 548, 547, 196), (196, 547, 546, 195), (195, 546, 545, 194), (194, 545, 544, 193), (193, 544, 543, 192), (192, 543, 542, 191), (191, 542, 540, 189), (550, 361, 368, 557), (557, 368, 367, 556), (556, 367, 366, 555), (555, 366, 365, 554), (554, 365, 364, 553), (553, 364, 363, 552), (552, 363, 362, 551), (551, 362, 360, 549), (370, 1, 8, 377), (377, 8, 7, 376), (376, 7, 6, 375), (375, 6, 5, 374), (374, 5, 4, 373), (373, 4, 3, 372), (372, 3, 2, 371), (371, 2, 0, 369), (90, 279, 281, 92), (92, 281, 282, 93), (93, 282, 283, 94), (94, 283, 284, 95), (95, 284, 285, 96), (96, 285, 286, 97), (97, 286, 287, 98), (98, 287, 280, 91), (450, 99, 101, 452), (452, 101, 102, 453), (453, 102, 103, 454), (454, 103, 104, 455), (455, 104, 105, 456), (456, 105, 106, 457), (457, 106, 107, 458), (458, 107, 100, 451), (460, 631, 638, 467), (467, 638, 637, 466), (466, 637, 636, 465), (465, 636, 635, 464), (464, 635, 634, 463), (463, 634, 633, 462), (462, 633, 632, 461), (461, 632, 630, 459), (640, 271, 278, 647), (647, 278, 277, 646), (646, 277, 276, 645), (645, 276, 275, 644), (644, 275, 274, 643), (643, 274, 273, 642), (642, 273, 272, 641), (641, 272, 270, 639), (180, 198, 207, 216, 225, 234, 243, 252, 261, 189, 540, 558, 567, 576, 585, 594, 603, 612, 621, 549, 360, 378, 387, 396, 405, 414, 423, 432, 441, 369, 0, 18, 27, 36, 45, 54, 63, 72, 81, 9)])
me_cube_001.polygons.foreach_set('use_smooth', [True] * 682)
_uv = me_cube_001.uv_layers.new(name='UVMap')
_uv.uv.foreach_set('vector', [0.3866, 0.0458, 0.6134, 0.0458, 0.6134, 0.05542, 0.3866, 0.05542, 0.6134, 0.8054, 0.3866, 0.8054, 0.3866, 0.7958, 0.6134, 0.7958, 0.6134, 0.2042, 0.3866, 0.2042, 0.3866, 0.1946, 0.6134, 0.1946, 0.3866, 0.9542, 0.6134, 0.9542, 0.6134, 0.9635, 0.3866, 0.9635, 0.6134, 0.2135, 0.3866, 0.2135, 0.3866, 0.2042, 0.6134, 0.2042, 0.3866, 0.8054, 0.6134, 0.8054, 0.6134, 0.9446, 0.3866, 0.9446, 0.3866, 0.9635, 0.6134, 0.9635, 0.6134, 0.9723, 0.3866, 0.9723, 0.3866, 0.9723, 0.6134, 0.9723, 0.6134, 1.0, 0.3866, 1.0, 0.3866, 0.0, 0.6134, 0.0, 0.6134, 0.0198, 0.3866, 0.0198, 0.3866, 0.0198, 0.6134, 0.0198, 0.6134, 0.02771, 0.3866, 0.02771, 0.3866, 0.02771, 0.6134, 0.02771, 0.6134, 0.03647, 0.3866, 0.03647, 0.3866, 0.03647, 0.6134, 0.03647, 0.6134, 0.0458, 0.3866, 0.0458, 0.6265, 0.5555, 0.6273, 0.5461, 0.6298, 0.537, 0.6337, 0.5285, 0.6391, 0.5208, 0.6458, 0.5141, 0.6535, 0.5087, 0.662, 0.5048, 0.6711, 0.5023, 0.6805, 0.5015, 0.8195, 0.5015, 0.8289, 0.5023, 0.838, 0.5048, 0.8465, 0.5088, 0.8542, 0.5141, 0.8609, 0.5208, 0.8662, 0.5285, 0.8702, 0.537, 0.8727, 0.5461, 0.8735, 0.5555, 0.8735, 0.6945, 0.8727, 0.7039, 0.8702, 0.713, 0.8662, 0.7215, 0.8609, 0.7292, 0.8542, 0.7359, 0.8465, 0.7412, 0.838, 0.7452, 0.8289, 0.7477, 0.8195, 0.7485, 0.6805, 0.7485, 0.6711, 0.7477, 0.662, 0.7452, 0.6535, 0.7413, 0.6458, 0.7359, 0.6391, 0.7292, 0.6338, 0.7215, 0.6298, 0.713, 0.6273, 0.7039, 0.6265, 0.6945, 0.3866, 0.05542, 0.6134, 0.05542, 0.6134, 0.1946, 0.3866, 0.1946, 0.3866, 0.3054, 0.6134, 0.3054, 0.6134, 0.4446, 0.3866, 0.4446, 0.6134, 0.7042, 0.3866, 0.7042, 0.3866, 0.6946, 0.6134, 0.6946, 0.6134, 0.2958, 0.3866, 0.2958, 0.3866, 0.2865, 0.6134, 0.2865, 0.6134, 0.2865, 0.3866, 0.2865, 0.3866, 0.2777, 0.6134, 0.2777, 0.6134, 0.2777, 0.3866, 0.2777, 0.3866, 0.2698, 0.6134, 0.2698, 0.6134, 0.2698, 0.3866, 0.2698, 0.3866, 0.2302, 0.6134, 0.2302, 0.6134, 0.2302, 0.3866, 0.2302, 0.3866, 0.2223, 0.6134, 0.2223, 0.6134, 0.2223, 0.3866, 0.2223, 0.3866, 0.2135, 0.6134, 0.2135, 0.6134, 0.3054, 0.3866, 0.3054, 0.3866, 0.2958, 0.6134, 0.2958, 0.6134, 0.4635, 0.3866, 0.4635, 0.3866, 0.4542, 0.6134, 0.4542, 0.6134, 0.5458, 0.3866, 0.5458, 0.3866, 0.5365, 0.6134, 0.5365, 0.6134, 0.5365, 0.3866, 0.5365, 0.3866, 0.5277, 0.6134, 0.5277, 0.6134, 0.5277, 0.3866, 0.5277, 0.3866, 0.5198, 0.6134, 0.5198, 0.6134, 0.5198, 0.3866, 0.5198, 0.3866, 0.4802, 0.6134, 0.4802, 0.6134, 0.4802, 0.3866, 0.4802, 0.3866, 0.4723, 0.6134, 0.4723, 0.6134, 0.4723, 0.3866, 0.4723, 0.3866, 0.4635, 0.6134, 0.4635, 0.6134, 0.5554, 0.3866, 0.5554, 0.3866, 0.5458, 0.6134, 0.5458, 0.6134, 0.7135, 0.3866, 0.7135, 0.3866, 0.7042, 0.6134, 0.7042, 0.6134, 0.4542, 0.3866, 0.4542, 0.3866, 0.4446, 0.6134, 0.4446, 0.6134, 0.7958, 0.3866, 0.7958, 0.3866, 0.7865, 0.6134, 0.7865, 0.6134, 0.7865, 0.3866, 0.7865, 0.3866, 0.7777, 0.6134, 0.7777, 0.6134, 0.7777, 0.3866, 0.7777, 0.3866, 0.7698, 0.6134, 0.7698, 0.6134, 0.7698, 0.3866, 0.7698, 0.3866, 0.7302, 0.6134, 0.7302, 0.6134, 0.7302, 0.3866, 0.7302, 0.3866, 0.7223, 0.6134, 0.7223, 0.6134, 0.7223, 0.3866, 0.7223, 0.3866, 0.7135, 0.6134, 0.7135, 0.3866, 0.5554, 0.6134, 0.5554, 0.6134, 0.6946, 0.3866, 0.6946, 0.3866, 0.9446, 0.6134, 0.9446, 0.6134, 0.9542, 0.3866, 0.9542, 0.1711, 0.7477, 0.1805, 0.7485, 0.1805, 0.7488, 0.171, 0.7479, 0.171, 0.7479, 0.1805, 0.7488, 0.1805, 0.7491, 0.171, 0.7482, 0.171, 0.7482, 0.1805, 0.7491, 0.1805, 0.7493, 0.1709, 0.7485, 0.1709, 0.7485, 0.1805, 0.7493, 0.1804, 0.75, 0.1708, 0.7492, 0.375, 0.9542, 0.375, 0.9446, 0.3801, 0.9446, 0.3801, 0.9542, 0.3801, 0.9542, 0.3801, 0.9446, 0.3821, 0.9446, 0.3821, 0.9542, 0.3821, 0.9542, 0.3821, 0.9446, 0.3843, 0.9446, 0.3843, 0.9542, 0.3843, 0.9542, 0.3843, 0.9446, 0.3866, 0.9446, 0.3866, 0.9542, 0.8195, 0.7485, 0.8289, 0.7477, 0.829, 0.7479, 0.8195, 0.7488, 0.8195, 0.7488, 0.829, 0.7479, 0.829, 0.7482, 0.8195, 0.7491, 0.8195, 0.7491, 0.829, 0.7482, 0.8291, 0.7485, 0.8195, 0.7493, 0.8195, 0.7493, 0.8291, 0.7485, 0.8292, 0.7492, 0.8196, 0.75, 0.625, 0.9446, 0.625, 0.9542, 0.6199, 0.9542, 0.6199, 0.9446, 0.6199, 0.9446, 0.6199, 0.9542, 0.6179, 0.9542, 0.6179, 0.9446, 0.6179, 0.9446, 0.6179, 0.9542, 0.6157, 0.9542, 0.6157, 0.9446, 0.6157, 0.9446, 0.6157, 0.9542, 0.6134, 0.9542, 0.6134, 0.9446, 0.162, 0.7452, 0.1711, 0.7477, 0.171, 0.7479, 0.1619, 0.7455, 0.1619, 0.7455, 0.171, 0.7479, 0.171, 0.7482, 0.1618, 0.7458, 0.1618, 0.7458, 0.171, 0.7482, 0.1709, 0.7485, 0.1617, 0.746, 0.1617, 0.746, 0.1709, 0.7485, 0.1708, 0.7491, 0.1615, 0.7467, 0.375, 0.9635, 0.375, 0.9542, 0.3801, 0.9542, 0.3801, 0.9635, 0.3801, 0.9635, 0.3801, 0.9542, 0.3821, 0.9542, 0.3821, 0.9635, 0.3821, 0.9635, 0.3821, 0.9542, 0.3843, 0.9542, 0.3843, 0.9635, 0.3843, 0.9635, 0.3843, 0.9542, 0.3866, 0.9542, 0.3866, 0.9635, 0.8289, 0.7477, 0.838, 0.7452, 0.8381, 0.7455, 0.829, 0.7479, 0.829, 0.7479, 0.8381, 0.7455, 0.8382, 0.7458, 0.829, 0.7482, 0.829, 0.7482, 0.8382, 0.7458, 0.8383, 0.746, 0.8291, 0.7485, 0.8291, 0.7485, 0.8383, 0.746, 0.8385, 0.7467, 0.8292, 0.7491, 0.625, 0.9542, 0.625, 0.9635, 0.6199, 0.9635, 0.6199, 0.9542, 0.6199, 0.9542, 0.6199, 0.9635, 0.6179, 0.9635, 0.6179, 0.9542, 0.6179, 0.9542, 0.6179, 0.9635, 0.6157, 0.9635, 0.6157, 0.9542, 0.6157, 0.9542, 0.6157, 0.9635, 0.6134, 0.9635, 0.6134, 0.9542, 0.1535, 0.7413, 0.162, 0.7452, 0.1619, 0.7455, 0.1533, 0.7415, 0.1533, 0.7415, 0.1619, 0.7455, 0.1618, 0.7458, 0.1532, 0.7418, 0.1532, 0.7418, 0.1618, 0.7458, 0.1617, 0.746, 0.1531, 0.742, 0.1531, 0.742, 0.1617, 0.746, 0.1614, 0.7466, 0.1527, 0.7426, 0.375, 0.9723, 0.375, 0.9636, 0.3801, 0.9636, 0.3801, 0.9723, 0.3801, 0.9723, 0.3801, 0.9636, 0.3821, 0.9635, 0.3821, 0.9723, 0.3821, 0.9723, 0.3821, 0.9635, 0.3843, 0.9635, 0.3843, 0.9723, 0.3843, 0.9723, 0.3843, 0.9635, 0.3866, 0.9635, 0.3866, 0.9723, 0.838, 0.7452, 0.8465, 0.7412, 0.8467, 0.7415, 0.8381, 0.7455, 0.8381, 0.7455, 0.8467, 0.7415, 0.8468, 0.7418, 0.8382, 0.7458, 0.8382, 0.7458, 0.8468, 0.7418, 0.8469, 0.742, 0.8383, 0.746, 0.8383, 0.746, 0.8469, 0.742, 0.8473, 0.7426, 0.8386, 0.7466, 0.625, 0.9636, 0.625, 0.9723, 0.6199, 0.9723, 0.6199, 0.9636, 0.6199, 0.9636, 0.6199, 0.9723, 0.6179, 0.9723, 0.6179, 0.9635, 0.6179, 0.9635, 0.6179, 0.9723, 0.6157, 0.9723, 0.6157, 0.9635, 0.6157, 0.9635, 0.6157, 0.9723, 0.6134, 0.9723, 0.6134, 0.9635, 0.1458, 0.7359, 0.1535, 0.7413, 0.1533, 0.7415, 0.1456, 0.7361, 0.1456, 0.7361, 0.1533, 0.7415, 0.1532, 0.7418, 0.1454, 0.7363, 0.1454, 0.7363, 0.1532, 0.7418, 0.1531, 0.742, 0.1452, 0.7365, 0.1452, 0.7365, 0.1531, 0.742, 0.1527, 0.7426, 0.1448, 0.7371, 0.375, 0.9999, 0.375, 0.9724, 0.3801, 0.9724, 0.3801, 0.9999, 0.3801, 0.9999, 0.3801, 0.9724, 0.3821, 0.9723, 0.3821, 1.0, 0.3821, 1.0, 0.3821, 0.9723, 0.3843, 0.9723, 0.3843, 1.0, 0.3843, 1.0, 0.3843, 0.9723, 0.3866, 0.9723, 0.3866, 1.0, 0.8465, 0.7412, 0.8542, 0.7359, 0.8544, 0.7361, 0.8467, 0.7415, 0.8467, 0.7415, 0.8544, 0.7361, 0.8546, 0.7363, 0.8468, 0.7418, 0.8468, 0.7418, 0.8546, 0.7363, 0.8548, 0.7365, 0.8469, 0.742, 0.8469, 0.742, 0.8548, 0.7365, 0.8552, 0.7371, 0.8473, 0.7426, 0.625, 0.9724, 0.625, 0.9999, 0.6199, 0.9999, 0.6199, 0.9724, 0.6199, 0.9724, 0.6199, 0.9999, 0.6179, 1.0, 0.6179, 0.9723, 0.6179, 0.9723, 0.6179, 1.0, 0.6157, 1.0, 0.6157, 0.9723, 0.6157, 0.9723, 0.6157, 1.0, 0.6134, 1.0, 0.6134, 0.9723, 0.1391, 0.7292, 0.1458, 0.7359, 0.1456, 0.7361, 0.1389, 0.7294, 0.1389, 0.7294, 0.1456, 0.7361, 0.1454, 0.7363, 0.1387, 0.7296, 0.1387, 0.7296, 0.1454, 0.7363, 0.1452, 0.7365, 0.1385, 0.7298, 0.1385, 0.7298, 0.1452, 0.7365, 0.1448, 0.737, 0.138, 0.7302, 0.375, 0.01972, 0.375, 8.002e-05, 0.3801, 4.605e-05, 0.3801, 0.01975, 0.3801, 0.01975, 0.3801, 4.605e-05, 0.3821, 2.08e-05, 0.3821, 0.01978, 0.3821, 0.01978, 0.3821, 2.08e-05, 0.3843, 5.252e-06, 0.3843, 0.01979, 0.3843, 0.01979, 0.3843, 5.252e-06, 0.3866, 0.0, 0.3866, 0.0198, 0.8542, 0.7359, 0.8609, 0.7292, 0.8611, 0.7294, 0.8544, 0.7361, 0.8544, 0.7361, 0.8611, 0.7294, 0.8613, 0.7296, 0.8546, 0.7363, 0.8546, 0.7363, 0.8613, 0.7296, 0.8615, 0.7298, 0.8548, 0.7365, 0.8548, 0.7365, 0.8615, 0.7298, 0.862, 0.7302, 0.8552, 0.737, 0.625, 8.002e-05, 0.625, 0.01972, 0.6199, 0.01975, 0.6199, 4.605e-05, 0.6199, 4.605e-05, 0.6199, 0.01975, 0.6179, 0.01978, 0.6179, 2.08e-05, 0.6179, 2.08e-05, 0.6179, 0.01978, 0.6157, 0.01979, 0.6157, 5.252e-06, 0.6157, 5.252e-06, 0.6157, 0.01979, 0.6134, 0.0198, 0.6134, 0.0, 0.1338, 0.7215, 0.1391, 0.7292, 0.1389, 0.7294, 0.1335, 0.7217, 0.1335, 0.7217, 0.1389, 0.7294, 0.1387, 0.7296, 0.1332, 0.7218, 0.1332, 0.7218, 0.1387, 0.7296, 0.1385, 0.7298, 0.133, 0.7219, 0.133, 0.7219, 0.1385, 0.7298, 0.1379, 0.7302, 0.1324, 0.7223, 0.375, 0.02768, 0.375, 0.01983, 0.3801, 0.01982, 0.3801, 0.02769, 0.3801, 0.02769, 0.3801, 0.01982, 0.3821, 0.01981, 0.3821, 0.0277, 0.3821, 0.0277, 0.3821, 0.01981, 0.3843, 0.0198, 0.3843, 0.02771, 0.3843, 0.02771, 0.3843, 0.0198, 0.3866, 0.0198, 0.3866, 0.02771, 0.8609, 0.7292, 0.8662, 0.7215, 0.8665, 0.7217, 0.8611, 0.7294, 0.8611, 0.7294, 0.8665, 0.7217, 0.8668, 0.7218, 0.8613, 0.7296, 0.8613, 0.7296, 0.8668, 0.7218, 0.867, 0.7219, 0.8615, 0.7298, 0.8615, 0.7298, 0.867, 0.7219, 0.8676, 0.7223, 0.8621, 0.7302, 0.625, 0.01983, 0.625, 0.02768, 0.6199, 0.02769, 0.6199, 0.01982, 0.6199, 0.01982, 0.6199, 0.02769, 0.6179, 0.0277, 0.6179, 0.01981, 0.6179, 0.01981, 0.6179, 0.0277, 0.6157, 0.02771, 0.6157, 0.0198, 0.6157, 0.0198, 0.6157, 0.02771, 0.6134, 0.02771, 0.6134, 0.0198, 0.1298, 0.713, 0.1338, 0.7215, 0.1335, 0.7217, 0.1295, 0.7131, 0.1295, 0.7131, 0.1335, 0.7217, 0.1332, 0.7218, 0.1292, 0.7132, 0.1292, 0.7132, 0.1332, 0.7218, 0.133, 0.7219, 0.129, 0.7133, 0.129, 0.7133, 0.133, 0.7219, 0.1324, 0.7223, 0.1284, 0.7136, 0.375, 0.03643, 0.375, 0.02775, 0.3801, 0.02773, 0.3801, 0.03645, 0.3801, 0.03645, 0.3801, 0.02773, 0.3821, 0.02772, 0.3821, 0.03646, 0.3821, 0.03646, 0.3821, 0.02772, 0.3843, 0.02771, 0.3843, 0.03646, 0.3843, 0.03646, 0.3843, 0.02771, 0.3866, 0.02771, 0.3866, 0.03647, 0.8662, 0.7215, 0.8702, 0.713, 0.8705, 0.7131, 0.8665, 0.7217, 0.8665, 0.7217, 0.8705, 0.7131, 0.8708, 0.7132, 0.8668, 0.7218, 0.8668, 0.7218, 0.8708, 0.7132, 0.871, 0.7133, 0.867, 0.7219, 0.867, 0.7219, 0.871, 0.7133, 0.8716, 0.7136, 0.8676, 0.7223, 0.625, 0.02775, 0.625, 0.03643, 0.6199, 0.03645, 0.6199, 0.02773, 0.6199, 0.02773, 0.6199, 0.03645, 0.6179, 0.03646, 0.6179, 0.02772, 0.6179, 0.02772, 0.6179, 0.03646, 0.6157, 0.03646, 0.6157, 0.02771, 0.6157, 0.02771, 0.6157, 0.03646, 0.6134, 0.03647, 0.6134, 0.02771, 0.1273, 0.7039, 0.1298, 0.713, 0.1295, 0.7131, 0.1271, 0.704, 0.1271, 0.704, 0.1295, 0.7131, 0.1292, 0.7132, 0.1268, 0.704, 0.1268, 0.704, 0.1292, 0.7132, 0.129, 0.7133, 0.1265, 0.7041, 0.1265, 0.7041, 0.129, 0.7133, 0.1283, 0.7135, 0.1259, 0.7042, 0.375, 0.04576, 0.375, 0.0365, 0.3801, 0.03649, 0.3801, 0.04578, 0.3801, 0.04578, 0.3801, 0.03649, 0.3821, 0.03648, 0.3821, 0.04579, 0.3821, 0.04579, 0.3821, 0.03648, 0.3843, 0.03647, 0.3843, 0.0458, 0.3843, 0.0458, 0.3843, 0.03647, 0.3866, 0.03647, 0.3866, 0.0458, 0.8702, 0.713, 0.8727, 0.7039, 0.8729, 0.704, 0.8705, 0.7131, 0.8705, 0.7131, 0.8729, 0.704, 0.8732, 0.704, 0.8708, 0.7132, 0.8708, 0.7132, 0.8732, 0.704, 0.8735, 0.7041, 0.871, 0.7133, 0.871, 0.7133, 0.8735, 0.7041, 0.8741, 0.7042, 0.8717, 0.7135, 0.625, 0.0365, 0.625, 0.04576, 0.6199, 0.04578, 0.6199, 0.03649, 0.6199, 0.03649, 0.6199, 0.04578, 0.6179, 0.04579, 0.6179, 0.03648, 0.6179, 0.03648, 0.6179, 0.04579, 0.6157, 0.0458, 0.6157, 0.03647, 0.6157, 0.03647, 0.6157, 0.0458, 0.6134, 0.0458, 0.6134, 0.03647, 0.1265, 0.6945, 0.1273, 0.7039, 0.1271, 0.704, 0.1262, 0.6945, 0.1262, 0.6945, 0.1271, 0.704, 0.1268, 0.704, 0.1259, 0.6945, 0.1259, 0.6945, 0.1268, 0.704, 0.1265, 0.7041, 0.1257, 0.6945, 0.1257, 0.6945, 0.1265, 0.7041, 0.1258, 0.7042, 0.125, 0.6946, 0.375, 0.0554, 0.375, 0.04584, 0.3801, 0.04582, 0.3801, 0.05541, 0.3801, 0.05541, 0.3801, 0.04582, 0.3821, 0.04581, 0.3821, 0.05542, 0.3821, 0.05542, 0.3821, 0.04581, 0.3843, 0.0458, 0.3843, 0.05542, 0.3843, 0.05542, 0.3843, 0.0458, 0.3866, 0.0458, 0.3866, 0.05542, 0.8727, 0.7039, 0.8735, 0.6945, 0.8738, 0.6945, 0.8729, 0.704, 0.8729, 0.704, 0.8738, 0.6945, 0.8741, 0.6945, 0.8732, 0.704, 0.8732, 0.704, 0.8741, 0.6945, 0.8743, 0.6945, 0.8735, 0.7041, 0.8735, 0.7041, 0.8743, 0.6945, 0.875, 0.6946, 0.8742, 0.7042, 0.625, 0.04584, 0.625, 0.0554, 0.6199, 0.05541, 0.6199, 0.04582, 0.6199, 0.04582, 0.6199, 0.05541, 0.6179, 0.05542, 0.6179, 0.04581, 0.6179, 0.04581, 0.6179, 0.05542, 0.6157, 0.05542, 0.6157, 0.0458, 0.6157, 0.0458, 0.6157, 0.05542, 0.6134, 0.05542, 0.6134, 0.0458, 0.8289, 0.5023, 0.8195, 0.5015, 0.8195, 0.5012, 0.829, 0.5021, 0.829, 0.5021, 0.8195, 0.5012, 0.8195, 0.5009, 0.829, 0.5018, 0.829, 0.5018, 0.8195, 0.5009, 0.8195, 0.5007, 0.8291, 0.5015, 0.8291, 0.5015, 0.8195, 0.5007, 0.8196, 0.5, 0.8292, 0.5008, 0.625, 0.2958, 0.625, 0.3054, 0.6199, 0.3054, 0.6199, 0.2958, 0.6199, 0.2958, 0.6199, 0.3054, 0.6179, 0.3054, 0.6179, 0.2958, 0.6179, 0.2958, 0.6179, 0.3054, 0.6157, 0.3054, 0.6157, 0.2958, 0.6157, 0.2958, 0.6157, 0.3054, 0.6134, 0.3054, 0.6134, 0.2958, 0.1805, 0.5015, 0.1711, 0.5023, 0.171, 0.5021, 0.1805, 0.5012, 0.1805, 0.5012, 0.171, 0.5021, 0.171, 0.5018, 0.1805, 0.5009, 0.1805, 0.5009, 0.171, 0.5018, 0.1709, 0.5015, 0.1805, 0.5007, 0.1805, 0.5007, 0.1709, 0.5015, 0.1708, 0.5008, 0.1804, 0.5, 0.375, 0.3054, 0.375, 0.2958, 0.3801, 0.2958, 0.3801, 0.3054, 0.3801, 0.3054, 0.3801, 0.2958, 0.3821, 0.2958, 0.3821, 0.3054, 0.3821, 0.3054, 0.3821, 0.2958, 0.3843, 0.2958, 0.3843, 0.3054, 0.3843, 0.3054, 0.3843, 0.2958, 0.3866, 0.2958, 0.3866, 0.3054, 0.838, 0.5048, 0.8289, 0.5023, 0.829, 0.5021, 0.8381, 0.5045, 0.8381, 0.5045, 0.829, 0.5021, 0.829, 0.5018, 0.8382, 0.5042, 0.8382, 0.5042, 0.829, 0.5018, 0.8291, 0.5015, 0.8383, 0.504, 0.8383, 0.504, 0.8291, 0.5015, 0.8292, 0.5009, 0.8385, 0.5033, 0.625, 0.2865, 0.625, 0.2958, 0.6199, 0.2958, 0.6199, 0.2865, 0.6199, 0.2865, 0.6199, 0.2958, 0.6179, 0.2958, 0.6179, 0.2865, 0.6179, 0.2865, 0.6179, 0.2958, 0.6157, 0.2958, 0.6157, 0.2865, 0.6157, 0.2865, 0.6157, 0.2958, 0.6134, 0.2958, 0.6134, 0.2865, 0.1711, 0.5023, 0.162, 0.5048, 0.1619, 0.5045, 0.171, 0.5021, 0.171, 0.5021, 0.1619, 0.5045, 0.1618, 0.5042, 0.171, 0.5018, 0.171, 0.5018, 0.1618, 0.5042, 0.1617, 0.504, 0.1709, 0.5015, 0.1709, 0.5015, 0.1617, 0.504, 0.1615, 0.5033, 0.1708, 0.5009, 0.375, 0.2958, 0.375, 0.2865, 0.3801, 0.2865, 0.3801, 0.2958, 0.3801, 0.2958, 0.3801, 0.2865, 0.3821, 0.2865, 0.3821, 0.2958, 0.3821, 0.2958, 0.3821, 0.2865, 0.3843, 0.2865, 0.3843, 0.2958, 0.3843, 0.2958, 0.3843, 0.2865, 0.3866, 0.2865, 0.3866, 0.2958, 0.8465, 0.5088, 0.838, 0.5048, 0.8381, 0.5045, 0.8467, 0.5085, 0.8467, 0.5085, 0.8381, 0.5045, 0.8382, 0.5042, 0.8468, 0.5082, 0.8468, 0.5082, 0.8382, 0.5042, 0.8383, 0.504, 0.8469, 0.508, 0.8469, 0.508, 0.8383, 0.504, 0.8386, 0.5034, 0.8473, 0.5074, 0.625, 0.2777, 0.625, 0.2864, 0.6199, 0.2864, 0.6199, 0.2777, 0.6199, 0.2777, 0.6199, 0.2864, 0.6179, 0.2865, 0.6179, 0.2777, 0.6179, 0.2777, 0.6179, 0.2865, 0.6157, 0.2865, 0.6157, 0.2777, 0.6157, 0.2777, 0.6157, 0.2865, 0.6134, 0.2865, 0.6134, 0.2777, 0.162, 0.5048, 0.1535, 0.5087, 0.1533, 0.5085, 0.1619, 0.5045, 0.1619, 0.5045, 0.1533, 0.5085, 0.1532, 0.5082, 0.1618, 0.5042, 0.1618, 0.5042, 0.1532, 0.5082, 0.1531, 0.508, 0.1617, 0.504, 0.1617, 0.504, 0.1531, 0.508, 0.1527, 0.5074, 0.1614, 0.5034, 0.375, 0.2864, 0.375, 0.2777, 0.3801, 0.2777, 0.3801, 0.2864, 0.3801, 0.2864, 0.3801, 0.2777, 0.3821, 0.2777, 0.3821, 0.2865, 0.3821, 0.2865, 0.3821, 0.2777, 0.3843, 0.2777, 0.3843, 0.2865, 0.3843, 0.2865, 0.3843, 0.2777, 0.3866, 0.2777, 0.3866, 0.2865, 0.8542, 0.5141, 0.8465, 0.5088, 0.8467, 0.5085, 0.8544, 0.5139, 0.8544, 0.5139, 0.8467, 0.5085, 0.8468, 0.5082, 0.8546, 0.5137, 0.8546, 0.5137, 0.8468, 0.5082, 0.8469, 0.508, 0.8548, 0.5135, 0.8548, 0.5135, 0.8469, 0.508, 0.8473, 0.5074, 0.8552, 0.5129, 0.625, 0.2698, 0.625, 0.2777, 0.6199, 0.2777, 0.6199, 0.2698, 0.6199, 0.2698, 0.6199, 0.2777, 0.6179, 0.2777, 0.6179, 0.2698, 0.6179, 0.2698, 0.6179, 0.2777, 0.6157, 0.2777, 0.6157, 0.2698, 0.6157, 0.2698, 0.6157, 0.2777, 0.6134, 0.2777, 0.6134, 0.2698, 0.1535, 0.5087, 0.1458, 0.5141, 0.1456, 0.5139, 0.1533, 0.5085, 0.1533, 0.5085, 0.1456, 0.5139, 0.1454, 0.5137, 0.1532, 0.5082, 0.1532, 0.5082, 0.1454, 0.5137, 0.1452, 0.5135, 0.1531, 0.508, 0.1531, 0.508, 0.1452, 0.5135, 0.1448, 0.5129, 0.1527, 0.5074, 0.375, 0.2777, 0.375, 0.2698, 0.3801, 0.2698, 0.3801, 0.2777, 0.3801, 0.2777, 0.3801, 0.2698, 0.3821, 0.2698, 0.3821, 0.2777, 0.3821, 0.2777, 0.3821, 0.2698, 0.3843, 0.2698, 0.3843, 0.2777, 0.3843, 0.2777, 0.3843, 0.2698, 0.3866, 0.2698, 0.3866, 0.2777, 0.8609, 0.5208, 0.8542, 0.5141, 0.8544, 0.5139, 0.8611, 0.5206, 0.8611, 0.5206, 0.8544, 0.5139, 0.8546, 0.5137, 0.8613, 0.5204, 0.8613, 0.5204, 0.8546, 0.5137, 0.8548, 0.5135, 0.8615, 0.5202, 0.8615, 0.5202, 0.8548, 0.5135, 0.8552, 0.513, 0.862, 0.5198, 0.625, 0.2304, 0.625, 0.2696, 0.6199, 0.2697, 0.6199, 0.2303, 0.6199, 0.2303, 0.6199, 0.2697, 0.6179, 0.2698, 0.6179, 0.2302, 0.6179, 0.2302, 0.6179, 0.2698, 0.6157, 0.2698, 0.6157, 0.2302, 0.6157, 0.2302, 0.6157, 0.2698, 0.6134, 0.2698, 0.6134, 0.2302, 0.1458, 0.5141, 0.1391, 0.5208, 0.1389, 0.5206, 0.1456, 0.5139, 0.1456, 0.5139, 0.1389, 0.5206, 0.1387, 0.5204, 0.1454, 0.5137, 0.1454, 0.5137, 0.1387, 0.5204, 0.1385, 0.5202, 0.1452, 0.5135, 0.1452, 0.5135, 0.1385, 0.5202, 0.138, 0.5198, 0.1448, 0.513, 0.375, 0.2696, 0.375, 0.2304, 0.3801, 0.2303, 0.3801, 0.2697, 0.3801, 0.2697, 0.3801, 0.2303, 0.3821, 0.2302, 0.3821, 0.2698, 0.3821, 0.2698, 0.3821, 0.2302, 0.3843, 0.2302, 0.3843, 0.2698, 0.3843, 0.2698, 0.3843, 0.2302, 0.3866, 0.2302, 0.3866, 0.2698, 0.8662, 0.5285, 0.8609, 0.5208, 0.8611, 0.5206, 0.8665, 0.5283, 0.8665, 0.5283, 0.8611, 0.5206, 0.8613, 0.5204, 0.8668, 0.5282, 0.8668, 0.5282, 0.8613, 0.5204, 0.8615, 0.5202, 0.867, 0.5281, 0.867, 0.5281, 0.8615, 0.5202, 0.8621, 0.5198, 0.8676, 0.5277, 0.625, 0.2223, 0.625, 0.2302, 0.6199, 0.2302, 0.6199, 0.2223, 0.6199, 0.2223, 0.6199, 0.2302, 0.6179, 0.2302, 0.6179, 0.2223, 0.6179, 0.2223, 0.6179, 0.2302, 0.6157, 0.2302, 0.6157, 0.2223, 0.6157, 0.2223, 0.6157, 0.2302, 0.6134, 0.2302, 0.6134, 0.2223, 0.1391, 0.5208, 0.1338, 0.5285, 0.1335, 0.5283, 0.1389, 0.5206, 0.1389, 0.5206, 0.1335, 0.5283, 0.1332, 0.5282, 0.1387, 0.5204, 0.1387, 0.5204, 0.1332, 0.5282, 0.133, 0.5281, 0.1385, 0.5202, 0.1385, 0.5202, 0.133, 0.5281, 0.1324, 0.5277, 0.1379, 0.5198, 0.375, 0.2302, 0.375, 0.2223, 0.3801, 0.2223, 0.3801, 0.2302, 0.3801, 0.2302, 0.3801, 0.2223, 0.3821, 0.2223, 0.3821, 0.2302, 0.3821, 0.2302, 0.3821, 0.2223, 0.3843, 0.2223, 0.3843, 0.2302, 0.3843, 0.2302, 0.3843, 0.2223, 0.3866, 0.2223, 0.3866, 0.2302, 0.8702, 0.537, 0.8662, 0.5285, 0.8665, 0.5283, 0.8705, 0.5369, 0.8705, 0.5369, 0.8665, 0.5283, 0.8668, 0.5282, 0.8708, 0.5368, 0.8708, 0.5368, 0.8668, 0.5282, 0.867, 0.5281, 0.871, 0.5367, 0.871, 0.5367, 0.867, 0.5281, 0.8676, 0.5277, 0.8716, 0.5364, 0.625, 0.2136, 0.625, 0.2223, 0.6199, 0.2223, 0.6199, 0.2136, 0.6199, 0.2136, 0.6199, 0.2223, 0.6179, 0.2223, 0.6179, 0.2135, 0.6179, 0.2135, 0.6179, 0.2223, 0.6157, 0.2223, 0.6157, 0.2135, 0.6157, 0.2135, 0.6157, 0.2223, 0.6134, 0.2223, 0.6134, 0.2135, 0.1338, 0.5285, 0.1298, 0.537, 0.1295, 0.5369, 0.1335, 0.5283, 0.1335, 0.5283, 0.1295, 0.5369, 0.1292, 0.5368, 0.1332, 0.5282, 0.1332, 0.5282, 0.1292, 0.5368, 0.129, 0.5367, 0.133, 0.5281, 0.133, 0.5281, 0.129, 0.5367, 0.1284, 0.5364, 0.1324, 0.5277, 0.375, 0.2223, 0.375, 0.2136, 0.3801, 0.2136, 0.3801, 0.2223, 0.3801, 0.2223, 0.3801, 0.2136, 0.3821, 0.2135, 0.3821, 0.2223, 0.3821, 0.2223, 0.3821, 0.2135, 0.3843, 0.2135, 0.3843, 0.2223, 0.3843, 0.2223, 0.3843, 0.2135, 0.3866, 0.2135, 0.3866, 0.2223, 0.8727, 0.5461, 0.8702, 0.537, 0.8705, 0.5369, 0.8729, 0.546, 0.8729, 0.546, 0.8705, 0.5369, 0.8708, 0.5368, 0.8732, 0.546, 0.8732, 0.546, 0.8708, 0.5368, 0.871, 0.5367, 0.8735, 0.5459, 0.8735, 0.5459, 0.871, 0.5367, 0.8717, 0.5365, 0.8741, 0.5458, 0.625, 0.2042, 0.625, 0.2135, 0.6199, 0.2135, 0.6199, 0.2042, 0.6199, 0.2042, 0.6199, 0.2135, 0.6179, 0.2135, 0.6179, 0.2042, 0.6179, 0.2042, 0.6179, 0.2135, 0.6157, 0.2135, 0.6157, 0.2042, 0.6157, 0.2042, 0.6157, 0.2135, 0.6134, 0.2135, 0.6134, 0.2042, 0.1298, 0.537, 0.1273, 0.5461, 0.1271, 0.546, 0.1295, 0.5369, 0.1295, 0.5369, 0.1271, 0.546, 0.1268, 0.546, 0.1292, 0.5368, 0.1292, 0.5368, 0.1268, 0.546, 0.1265, 0.5459, 0.129, 0.5367, 0.129, 0.5367, 0.1265, 0.5459, 0.1259, 0.5458, 0.1283, 0.5365, 0.375, 0.2135, 0.375, 0.2042, 0.3801, 0.2042, 0.3801, 0.2135, 0.3801, 0.2135, 0.3801, 0.2042, 0.3821, 0.2042, 0.3821, 0.2135, 0.3821, 0.2135, 0.3821, 0.2042, 0.3843, 0.2042, 0.3843, 0.2135, 0.3843, 0.2135, 0.3843, 0.2042, 0.3866, 0.2042, 0.3866, 0.2135, 0.8735, 0.5555, 0.8727, 0.5461, 0.8729, 0.546, 0.8738, 0.5555, 0.8738, 0.5555, 0.8729, 0.546, 0.8732, 0.546, 0.8741, 0.5555, 0.8741, 0.5555, 0.8732, 0.546, 0.8735, 0.5459, 0.8743, 0.5555, 0.8743, 0.5555, 0.8735, 0.5459, 0.8742, 0.5458, 0.875, 0.5554, 0.625, 0.1946, 0.625, 0.2042, 0.6199, 0.2042, 0.6199, 0.1946, 0.6199, 0.1946, 0.6199, 0.2042, 0.6179, 0.2042, 0.6179, 0.1946, 0.6179, 0.1946, 0.6179, 0.2042, 0.6157, 0.2042, 0.6157, 0.1946, 0.6157, 0.1946, 0.6157, 0.2042, 0.6134, 0.2042, 0.6134, 0.1946, 0.1273, 0.5461, 0.1265, 0.5555, 0.1262, 0.5555, 0.1271, 0.546, 0.1271, 0.546, 0.1262, 0.5555, 0.1259, 0.5555, 0.1268, 0.546, 0.1268, 0.546, 0.1259, 0.5555, 0.1257, 0.5555, 0.1265, 0.5459, 0.1265, 0.5459, 0.1257, 0.5555, 0.125, 0.5554, 0.1258, 0.5458, 0.375, 0.2042, 0.375, 0.1946, 0.3801, 0.1946, 0.3801, 0.2042, 0.3801, 0.2042, 0.3801, 0.1946, 0.3821, 0.1946, 0.3821, 0.2042, 0.3821, 0.2042, 0.3821, 0.1946, 0.3843, 0.1946, 0.3843, 0.2042, 0.3843, 0.2042, 0.3843, 0.1946, 0.3866, 0.1946, 0.3866, 0.2042, 0.6273, 0.5461, 0.6265, 0.5555, 0.6262, 0.5555, 0.6271, 0.546, 0.6271, 0.546, 0.6262, 0.5555, 0.6259, 0.5555, 0.6268, 0.546, 0.6268, 0.546, 0.6259, 0.5555, 0.6257, 0.5555, 0.6265, 0.5459, 0.6265, 0.5459, 0.6257, 0.5555, 0.625, 0.5554, 0.6254, 0.5458, 0.6254, 0.5458, 0.625, 0.5554, 0.6199, 0.5554, 0.6199, 0.5458, 0.6199, 0.5458, 0.6199, 0.5554, 0.6179, 0.5554, 0.6179, 0.5458, 0.6179, 0.5458, 0.6179, 0.5554, 0.6157, 0.5554, 0.6157, 0.5458, 0.6157, 0.5458, 0.6157, 0.5554, 0.6134, 0.5554, 0.6134, 0.5458, 0.3735, 0.5555, 0.3727, 0.5461, 0.3729, 0.546, 0.3738, 0.5555, 0.3738, 0.5555, 0.3729, 0.546, 0.3732, 0.546, 0.3741, 0.5555, 0.3741, 0.5555, 0.3732, 0.546, 0.3735, 0.5459, 0.3743, 0.5555, 0.3743, 0.5555, 0.3735, 0.5459, 0.3746, 0.5458, 0.375, 0.5554, 0.375, 0.5554, 0.3746, 0.5458, 0.3801, 0.5458, 0.3801, 0.5554, 0.3801, 0.5554, 0.3801, 0.5458, 0.3821, 0.5458, 0.3821, 0.5554, 0.3821, 0.5554, 0.3821, 0.5458, 0.3843, 0.5458, 0.3843, 0.5554, 0.3843, 0.5554, 0.3843, 0.5458, 0.3866, 0.5458, 0.3866, 0.5554, 0.6298, 0.537, 0.6273, 0.5461, 0.6271, 0.546, 0.6295, 0.5369, 0.6295, 0.5369, 0.6271, 0.546, 0.6268, 0.546, 0.6292, 0.5368, 0.6292, 0.5368, 0.6268, 0.546, 0.6265, 0.5459, 0.629, 0.5367, 0.629, 0.5367, 0.6265, 0.5459, 0.6259, 0.5458, 0.6283, 0.5365, 0.625, 0.5365, 0.625, 0.5458, 0.6199, 0.5458, 0.6199, 0.5365, 0.6199, 0.5365, 0.6199, 0.5458, 0.6179, 0.5458, 0.6179, 0.5365, 0.6179, 0.5365, 0.6179, 0.5458, 0.6157, 0.5458, 0.6157, 0.5365, 0.6157, 0.5365, 0.6157, 0.5458, 0.6134, 0.5458, 0.6134, 0.5365, 0.3727, 0.5461, 0.3702, 0.537, 0.3705, 0.5369, 0.3729, 0.546, 0.3729, 0.546, 0.3705, 0.5369, 0.3708, 0.5368, 0.3732, 0.546, 0.3732, 0.546, 0.3708, 0.5368, 0.371, 0.5367, 0.3735, 0.5459, 0.3735, 0.5459, 0.371, 0.5367, 0.3717, 0.5365, 0.3741, 0.5458, 0.375, 0.5458, 0.375, 0.5365, 0.3801, 0.5365, 0.3801, 0.5458, 0.3801, 0.5458, 0.3801, 0.5365, 0.3821, 0.5365, 0.3821, 0.5458, 0.3821, 0.5458, 0.3821, 0.5365, 0.3843, 0.5365, 0.3843, 0.5458, 0.3843, 0.5458, 0.3843, 0.5365, 0.3866, 0.5365, 0.3866, 0.5458, 0.6337, 0.5285, 0.6298, 0.537, 0.6295, 0.5369, 0.6335, 0.5283, 0.6335, 0.5283, 0.6295, 0.5369, 0.6292, 0.5368, 0.6332, 0.5282, 0.6332, 0.5282, 0.6292, 0.5368, 0.629, 0.5367, 0.633, 0.5281, 0.633, 0.5281, 0.629, 0.5367, 0.6284, 0.5364, 0.6324, 0.5277, 0.625, 0.5277, 0.625, 0.5364, 0.6199, 0.5364, 0.6199, 0.5277, 0.6199, 0.5277, 0.6199, 0.5364, 0.6179, 0.5365, 0.6179, 0.5277, 0.6179, 0.5277, 0.6179, 0.5365, 0.6157, 0.5365, 0.6157, 0.5277, 0.6157, 0.5277, 0.6157, 0.5365, 0.6134, 0.5365, 0.6134, 0.5277, 0.3702, 0.537, 0.3662, 0.5285, 0.3665, 0.5283, 0.3705, 0.5369, 0.3705, 0.5369, 0.3665, 0.5283, 0.3668, 0.5282, 0.3708, 0.5368, 0.3708, 0.5368, 0.3668, 0.5282, 0.367, 0.5281, 0.371, 0.5367, 0.371, 0.5367, 0.367, 0.5281, 0.3676, 0.5277, 0.3716, 0.5364, 0.375, 0.5364, 0.375, 0.5277, 0.3801, 0.5277, 0.3801, 0.5364, 0.3801, 0.5364, 0.3801, 0.5277, 0.3821, 0.5277, 0.3821, 0.5365, 0.3821, 0.5365, 0.3821, 0.5277, 0.3843, 0.5277, 0.3843, 0.5365, 0.3843, 0.5365, 0.3843, 0.5277, 0.3866, 0.5277, 0.3866, 0.5365, 0.6391, 0.5208, 0.6337, 0.5285, 0.6335, 0.5283, 0.6389, 0.5206, 0.6389, 0.5206, 0.6335, 0.5283, 0.6332, 0.5282, 0.6387, 0.5204, 0.6387, 0.5204, 0.6332, 0.5282, 0.633, 0.5281, 0.6385, 0.5202, 0.6385, 0.5202, 0.633, 0.5281, 0.6324, 0.5277, 0.6379, 0.5198, 0.625, 0.5198, 0.625, 0.5277, 0.6199, 0.5277, 0.6199, 0.5198, 0.6199, 0.5198, 0.6199, 0.5277, 0.6179, 0.5277, 0.6179, 0.5198, 0.6179, 0.5198, 0.6179, 0.5277, 0.6157, 0.5277, 0.6157, 0.5198, 0.6157, 0.5198, 0.6157, 0.5277, 0.6134, 0.5277, 0.6134, 0.5198, 0.3662, 0.5285, 0.3609, 0.5208, 0.3611, 0.5206, 0.3665, 0.5283, 0.3665, 0.5283, 0.3611, 0.5206, 0.3613, 0.5204, 0.3668, 0.5282, 0.3668, 0.5282, 0.3613, 0.5204, 0.3615, 0.5202, 0.367, 0.5281, 0.367, 0.5281, 0.3615, 0.5202, 0.3621, 0.5198, 0.3676, 0.5277, 0.375, 0.5277, 0.375, 0.5198, 0.3801, 0.5198, 0.3801, 0.5277, 0.3801, 0.5277, 0.3801, 0.5198, 0.3821, 0.5198, 0.3821, 0.5277, 0.3821, 0.5277, 0.3821, 0.5198, 0.3843, 0.5198, 0.3843, 0.5277, 0.3843, 0.5277, 0.3843, 0.5198, 0.3866, 0.5198, 0.3866, 0.5277, 0.6458, 0.5141, 0.6391, 0.5208, 0.6389, 0.5206, 0.6456, 0.5139, 0.6456, 0.5139, 0.6389, 0.5206, 0.6387, 0.5204, 0.6454, 0.5137, 0.6454, 0.5137, 0.6387, 0.5204, 0.6385, 0.5202, 0.6452, 0.5135, 0.6452, 0.5135, 0.6385, 0.5202, 0.638, 0.5198, 0.6448, 0.513, 0.625, 0.4804, 0.625, 0.5196, 0.6199, 0.5197, 0.6199, 0.4803, 0.6199, 0.4803, 0.6199, 0.5197, 0.6179, 0.5198, 0.6179, 0.4802, 0.6179, 0.4802, 0.6179, 0.5198, 0.6157, 0.5198, 0.6157, 0.4802, 0.6157, 0.4802, 0.6157, 0.5198, 0.6134, 0.5198, 0.6134, 0.4802, 0.3609, 0.5208, 0.3542, 0.5141, 0.3544, 0.5139, 0.3611, 0.5206, 0.3611, 0.5206, 0.3544, 0.5139, 0.3546, 0.5137, 0.3613, 0.5204, 0.3613, 0.5204, 0.3546, 0.5137, 0.3548, 0.5135, 0.3615, 0.5202, 0.3615, 0.5202, 0.3548, 0.5135, 0.3552, 0.513, 0.362, 0.5198, 0.375, 0.5196, 0.375, 0.4804, 0.3801, 0.4803, 0.3801, 0.5197, 0.3801, 0.5197, 0.3801, 0.4803, 0.3821, 0.4802, 0.3821, 0.5198, 0.3821, 0.5198, 0.3821, 0.4802, 0.3843, 0.4802, 0.3843, 0.5198, 0.3843, 0.5198, 0.3843, 0.4802, 0.3866, 0.4802, 0.3866, 0.5198, 0.6535, 0.5087, 0.6458, 0.5141, 0.6456, 0.5139, 0.6533, 0.5085, 0.6533, 0.5085, 0.6456, 0.5139, 0.6454, 0.5137, 0.6532, 0.5082, 0.6532, 0.5082, 0.6454, 0.5137, 0.6452, 0.5135, 0.6531, 0.508, 0.6531, 0.508, 0.6452, 0.5135, 0.6448, 0.5129, 0.6527, 0.5074, 0.625, 0.4723, 0.625, 0.4802, 0.6199, 0.4802, 0.6199, 0.4723, 0.6199, 0.4723, 0.6199, 0.4802, 0.6179, 0.4802, 0.6179, 0.4723, 0.6179, 0.4723, 0.6179, 0.4802, 0.6157, 0.4802, 0.6157, 0.4723, 0.6157, 0.4723, 0.6157, 0.4802, 0.6134, 0.4802, 0.6134, 0.4723, 0.3542, 0.5141, 0.3465, 0.5088, 0.3467, 0.5085, 0.3544, 0.5139, 0.3544, 0.5139, 0.3467, 0.5085, 0.3468, 0.5082, 0.3546, 0.5137, 0.3546, 0.5137, 0.3468, 0.5082, 0.3469, 0.508, 0.3548, 0.5135, 0.3548, 0.5135, 0.3469, 0.508, 0.3473, 0.5074, 0.3552, 0.5129, 0.375, 0.4802, 0.375, 0.4723, 0.3801, 0.4723, 0.3801, 0.4802, 0.3801, 0.4802, 0.3801, 0.4723, 0.3821, 0.4723, 0.3821, 0.4802, 0.3821, 0.4802, 0.3821, 0.4723, 0.3843, 0.4723, 0.3843, 0.4802, 0.3843, 0.4802, 0.3843, 0.4723, 0.3866, 0.4723, 0.3866, 0.4802, 0.662, 0.5048, 0.6535, 0.5087, 0.6533, 0.5085, 0.6619, 0.5045, 0.6619, 0.5045, 0.6533, 0.5085, 0.6532, 0.5082, 0.6618, 0.5042, 0.6618, 0.5042, 0.6532, 0.5082, 0.6531, 0.508, 0.6617, 0.504, 0.6617, 0.504, 0.6531, 0.508, 0.6527, 0.5074, 0.6614, 0.5034, 0.625, 0.4636, 0.625, 0.4723, 0.6199, 0.4723, 0.6199, 0.4636, 0.6199, 0.4636, 0.6199, 0.4723, 0.6179, 0.4723, 0.6179, 0.4635, 0.6179, 0.4635, 0.6179, 0.4723, 0.6157, 0.4723, 0.6157, 0.4635, 0.6157, 0.4635, 0.6157, 0.4723, 0.6134, 0.4723, 0.6134, 0.4635, 0.3465, 0.5088, 0.338, 0.5048, 0.3381, 0.5045, 0.3467, 0.5085, 0.3467, 0.5085, 0.3381, 0.5045, 0.3382, 0.5042, 0.3468, 0.5082, 0.3468, 0.5082, 0.3382, 0.5042, 0.3383, 0.504, 0.3469, 0.508, 0.3469, 0.508, 0.3383, 0.504, 0.3386, 0.5034, 0.3473, 0.5074, 0.375, 0.4723, 0.375, 0.4636, 0.3801, 0.4636, 0.3801, 0.4723, 0.3801, 0.4723, 0.3801, 0.4636, 0.3821, 0.4635, 0.3821, 0.4723, 0.3821, 0.4723, 0.3821, 0.4635, 0.3843, 0.4635, 0.3843, 0.4723, 0.3843, 0.4723, 0.3843, 0.4635, 0.3866, 0.4635, 0.3866, 0.4723, 0.6711, 0.5023, 0.662, 0.5048, 0.6619, 0.5045, 0.671, 0.5021, 0.671, 0.5021, 0.6619, 0.5045, 0.6618, 0.5042, 0.671, 0.5018, 0.671, 0.5018, 0.6618, 0.5042, 0.6617, 0.504, 0.6709, 0.5015, 0.6709, 0.5015, 0.6617, 0.504, 0.6615, 0.5033, 0.6708, 0.5009, 0.625, 0.4542, 0.625, 0.4635, 0.6199, 0.4635, 0.6199, 0.4542, 0.6199, 0.4542, 0.6199, 0.4635, 0.6179, 0.4635, 0.6179, 0.4542, 0.6179, 0.4542, 0.6179, 0.4635, 0.6157, 0.4635, 0.6157, 0.4542, 0.6157, 0.4542, 0.6157, 0.4635, 0.6134, 0.4635, 0.6134, 0.4542, 0.338, 0.5048, 0.3289, 0.5023, 0.329, 0.5021, 0.3381, 0.5045, 0.3381, 0.5045, 0.329, 0.5021, 0.329, 0.5018, 0.3382, 0.5042, 0.3382, 0.5042, 0.329, 0.5018, 0.3291, 0.5015, 0.3383, 0.504, 0.3383, 0.504, 0.3291, 0.5015, 0.3292, 0.5009, 0.3385, 0.5033, 0.375, 0.4635, 0.375, 0.4542, 0.3801, 0.4542, 0.3801, 0.4635, 0.3801, 0.4635, 0.3801, 0.4542, 0.3821, 0.4542, 0.3821, 0.4635, 0.3821, 0.4635, 0.3821, 0.4542, 0.3843, 0.4542, 0.3843, 0.4635, 0.3843, 0.4635, 0.3843, 0.4542, 0.3866, 0.4542, 0.3866, 0.4635, 0.6805, 0.5015, 0.6711, 0.5023, 0.671, 0.5021, 0.6805, 0.5012, 0.6805, 0.5012, 0.671, 0.5021, 0.671, 0.5018, 0.6805, 0.5009, 0.6805, 0.5009, 0.671, 0.5018, 0.6709, 0.5015, 0.6805, 0.5007, 0.6805, 0.5007, 0.6709, 0.5015, 0.6708, 0.5008, 0.6804, 0.5, 0.625, 0.4446, 0.625, 0.4542, 0.6199, 0.4542, 0.6199, 0.4446, 0.6199, 0.4446, 0.6199, 0.4542, 0.6179, 0.4542, 0.6179, 0.4446, 0.6179, 0.4446, 0.6179, 0.4542, 0.6157, 0.4542, 0.6157, 0.4446, 0.6157, 0.4446, 0.6157, 0.4542, 0.6134, 0.4542, 0.6134, 0.4446, 0.3289, 0.5023, 0.3195, 0.5015, 0.3195, 0.5012, 0.329, 0.5021, 0.329, 0.5021, 0.3195, 0.5012, 0.3195, 0.5009, 0.329, 0.5018, 0.329, 0.5018, 0.3195, 0.5009, 0.3195, 0.5007, 0.3291, 0.5015, 0.3291, 0.5015, 0.3195, 0.5007, 0.3196, 0.5, 0.3292, 0.5008, 0.375, 0.4542, 0.375, 0.4446, 0.3801, 0.4446, 0.3801, 0.4542, 0.3801, 0.4542, 0.3801, 0.4446, 0.3821, 0.4446, 0.3821, 0.4542, 0.3821, 0.4542, 0.3821, 0.4446, 0.3843, 0.4446, 0.3843, 0.4542, 0.3843, 0.4542, 0.3843, 0.4446, 0.3866, 0.4446, 0.3866, 0.4542, 0.6711, 0.7477, 0.6805, 0.7485, 0.6805, 0.7488, 0.671, 0.7479, 0.671, 0.7479, 0.6805, 0.7488, 0.6805, 0.7491, 0.671, 0.7482, 0.671, 0.7482, 0.6805, 0.7491, 0.6805, 0.7493, 0.6709, 0.7485, 0.6709, 0.7485, 0.6805, 0.7493, 0.6804, 0.75, 0.6708, 0.7492, 0.625, 0.7958, 0.625, 0.8054, 0.6199, 0.8054, 0.6199, 0.7958, 0.6199, 0.7958, 0.6199, 0.8054, 0.6179, 0.8054, 0.6179, 0.7958, 0.6179, 0.7958, 0.6179, 0.8054, 0.6157, 0.8054, 0.6157, 0.7958, 0.6157, 0.7958, 0.6157, 0.8054, 0.6134, 0.8054, 0.6134, 0.7958, 0.3195, 0.7485, 0.3289, 0.7477, 0.329, 0.7479, 0.3195, 0.7488, 0.3195, 0.7488, 0.329, 0.7479, 0.329, 0.7482, 0.3195, 0.7491, 0.3195, 0.7491, 0.329, 0.7482, 0.3291, 0.7485, 0.3195, 0.7493, 0.3195, 0.7493, 0.3291, 0.7485, 0.3292, 0.7492, 0.3196, 0.75, 0.375, 0.8054, 0.375, 0.7958, 0.3801, 0.7958, 0.3801, 0.8054, 0.3801, 0.8054, 0.3801, 0.7958, 0.3821, 0.7958, 0.3821, 0.8054, 0.3821, 0.8054, 0.3821, 0.7958, 0.3843, 0.7958, 0.3843, 0.8054, 0.3843, 0.8054, 0.3843, 0.7958, 0.3866, 0.7958, 0.3866, 0.8054, 0.662, 0.7452, 0.6711, 0.7477, 0.671, 0.7479, 0.6619, 0.7455, 0.6619, 0.7455, 0.671, 0.7479, 0.671, 0.7482, 0.6618, 0.7458, 0.6618, 0.7458, 0.671, 0.7482, 0.6709, 0.7485, 0.6617, 0.746, 0.6617, 0.746, 0.6709, 0.7485, 0.6708, 0.7491, 0.6615, 0.7467, 0.625, 0.7865, 0.625, 0.7958, 0.6199, 0.7958, 0.6199, 0.7865, 0.6199, 0.7865, 0.6199, 0.7958, 0.6179, 0.7958, 0.6179, 0.7865, 0.6179, 0.7865, 0.6179, 0.7958, 0.6157, 0.7958, 0.6157, 0.7865, 0.6157, 0.7865, 0.6157, 0.7958, 0.6134, 0.7958, 0.6134, 0.7865, 0.3289, 0.7477, 0.338, 0.7452, 0.3381, 0.7455, 0.329, 0.7479, 0.329, 0.7479, 0.3381, 0.7455, 0.3382, 0.7458, 0.329, 0.7482, 0.329, 0.7482, 0.3382, 0.7458, 0.3383, 0.746, 0.3291, 0.7485, 0.3291, 0.7485, 0.3383, 0.746, 0.3385, 0.7467, 0.3292, 0.7491, 0.375, 0.7958, 0.375, 0.7865, 0.3801, 0.7865, 0.3801, 0.7958, 0.3801, 0.7958, 0.3801, 0.7865, 0.3821, 0.7865, 0.3821, 0.7958, 0.3821, 0.7958, 0.3821, 0.7865, 0.3843, 0.7865, 0.3843, 0.7958, 0.3843, 0.7958, 0.3843, 0.7865, 0.3866, 0.7865, 0.3866, 0.7958, 0.6535, 0.7413, 0.662, 0.7452, 0.6619, 0.7455, 0.6533, 0.7415, 0.6533, 0.7415, 0.6619, 0.7455, 0.6618, 0.7458, 0.6532, 0.7418, 0.6532, 0.7418, 0.6618, 0.7458, 0.6617, 0.746, 0.6531, 0.742, 0.6531, 0.742, 0.6617, 0.746, 0.6614, 0.7466, 0.6527, 0.7426, 0.625, 0.7777, 0.625, 0.7864, 0.6199, 0.7864, 0.6199, 0.7777, 0.6199, 0.7777, 0.6199, 0.7864, 0.6179, 0.7865, 0.6179, 0.7777, 0.6179, 0.7777, 0.6179, 0.7865, 0.6157, 0.7865, 0.6157, 0.7777, 0.6157, 0.7777, 0.6157, 0.7865, 0.6134, 0.7865, 0.6134, 0.7777, 0.338, 0.7452, 0.3465, 0.7412, 0.3467, 0.7415, 0.3381, 0.7455, 0.3381, 0.7455, 0.3467, 0.7415, 0.3468, 0.7418, 0.3382, 0.7458, 0.3382, 0.7458, 0.3468, 0.7418, 0.3469, 0.742, 0.3383, 0.746, 0.3383, 0.746, 0.3469, 0.742, 0.3473, 0.7426, 0.3386, 0.7466, 0.375, 0.7864, 0.375, 0.7777, 0.3801, 0.7777, 0.3801, 0.7864, 0.3801, 0.7864, 0.3801, 0.7777, 0.3821, 0.7777, 0.3821, 0.7865, 0.3821, 0.7865, 0.3821, 0.7777, 0.3843, 0.7777, 0.3843, 0.7865, 0.3843, 0.7865, 0.3843, 0.7777, 0.3866, 0.7777, 0.3866, 0.7865, 0.6458, 0.7359, 0.6535, 0.7413, 0.6533, 0.7415, 0.6456, 0.7361, 0.6456, 0.7361, 0.6533, 0.7415, 0.6532, 0.7418, 0.6454, 0.7363, 0.6454, 0.7363, 0.6532, 0.7418, 0.6531, 0.742, 0.6452, 0.7365, 0.6452, 0.7365, 0.6531, 0.742, 0.6527, 0.7426, 0.6448, 0.7371, 0.625, 0.7698, 0.625, 0.7777, 0.6199, 0.7777, 0.6199, 0.7698, 0.6199, 0.7698, 0.6199, 0.7777, 0.6179, 0.7777, 0.6179, 0.7698, 0.6179, 0.7698, 0.6179, 0.7777, 0.6157, 0.7777, 0.6157, 0.7698, 0.6157, 0.7698, 0.6157, 0.7777, 0.6134, 0.7777, 0.6134, 0.7698, 0.3465, 0.7412, 0.3542, 0.7359, 0.3544, 0.7361, 0.3467, 0.7415, 0.3467, 0.7415, 0.3544, 0.7361, 0.3546, 0.7363, 0.3468, 0.7418, 0.3468, 0.7418, 0.3546, 0.7363, 0.3548, 0.7365, 0.3469, 0.742, 0.3469, 0.742, 0.3548, 0.7365, 0.3552, 0.7371, 0.3473, 0.7426, 0.375, 0.7777, 0.375, 0.7698, 0.3801, 0.7698, 0.3801, 0.7777, 0.3801, 0.7777, 0.3801, 0.7698, 0.3821, 0.7698, 0.3821, 0.7777, 0.3821, 0.7777, 0.3821, 0.7698, 0.3843, 0.7698, 0.3843, 0.7777, 0.3843, 0.7777, 0.3843, 0.7698, 0.3866, 0.7698, 0.3866, 0.7777, 0.6391, 0.7292, 0.6458, 0.7359, 0.6456, 0.7361, 0.6389, 0.7294, 0.6389, 0.7294, 0.6456, 0.7361, 0.6454, 0.7363, 0.6387, 0.7296, 0.6387, 0.7296, 0.6454, 0.7363, 0.6452, 0.7365, 0.6385, 0.7298, 0.6385, 0.7298, 0.6452, 0.7365, 0.6448, 0.737, 0.638, 0.7302, 0.625, 0.7304, 0.625, 0.7696, 0.6199, 0.7697, 0.6199, 0.7303, 0.6199, 0.7303, 0.6199, 0.7697, 0.6179, 0.7698, 0.6179, 0.7302, 0.6179, 0.7302, 0.6179, 0.7698, 0.6157, 0.7698, 0.6157, 0.7302, 0.6157, 0.7302, 0.6157, 0.7698, 0.6134, 0.7698, 0.6134, 0.7302, 0.3542, 0.7359, 0.3609, 0.7292, 0.3611, 0.7294, 0.3544, 0.7361, 0.3544, 0.7361, 0.3611, 0.7294, 0.3613, 0.7296, 0.3546, 0.7363, 0.3546, 0.7363, 0.3613, 0.7296, 0.3615, 0.7298, 0.3548, 0.7365, 0.3548, 0.7365, 0.3615, 0.7298, 0.362, 0.7302, 0.3552, 0.737, 0.375, 0.7696, 0.375, 0.7304, 0.3801, 0.7303, 0.3801, 0.7697, 0.3801, 0.7697, 0.3801, 0.7303, 0.3821, 0.7302, 0.3821, 0.7698, 0.3821, 0.7698, 0.3821, 0.7302, 0.3843, 0.7302, 0.3843, 0.7698, 0.3843, 0.7698, 0.3843, 0.7302, 0.3866, 0.7302, 0.3866, 0.7698, 0.6338, 0.7215, 0.6391, 0.7292, 0.6389, 0.7294, 0.6335, 0.7217, 0.6335, 0.7217, 0.6389, 0.7294, 0.6387, 0.7296, 0.6332, 0.7218, 0.6332, 0.7218, 0.6387, 0.7296, 0.6385, 0.7298, 0.633, 0.7219, 0.633, 0.7219, 0.6385, 0.7298, 0.6379, 0.7302, 0.6324, 0.7223, 0.625, 0.7223, 0.625, 0.7302, 0.6199, 0.7302, 0.6199, 0.7223, 0.6199, 0.7223, 0.6199, 0.7302, 0.6179, 0.7302, 0.6179, 0.7223, 0.6179, 0.7223, 0.6179, 0.7302, 0.6157, 0.7302, 0.6157, 0.7223, 0.6157, 0.7223, 0.6157, 0.7302, 0.6134, 0.7302, 0.6134, 0.7223, 0.3609, 0.7292, 0.3662, 0.7215, 0.3665, 0.7217, 0.3611, 0.7294, 0.3611, 0.7294, 0.3665, 0.7217, 0.3668, 0.7218, 0.3613, 0.7296, 0.3613, 0.7296, 0.3668, 0.7218, 0.367, 0.7219, 0.3615, 0.7298, 0.3615, 0.7298, 0.367, 0.7219, 0.3676, 0.7223, 0.3621, 0.7302, 0.375, 0.7302, 0.375, 0.7223, 0.3801, 0.7223, 0.3801, 0.7302, 0.3801, 0.7302, 0.3801, 0.7223, 0.3821, 0.7223, 0.3821, 0.7302, 0.3821, 0.7302, 0.3821, 0.7223, 0.3843, 0.7223, 0.3843, 0.7302, 0.3843, 0.7302, 0.3843, 0.7223, 0.3866, 0.7223, 0.3866, 0.7302, 0.6298, 0.713, 0.6338, 0.7215, 0.6335, 0.7217, 0.6295, 0.7131, 0.6295, 0.7131, 0.6335, 0.7217, 0.6332, 0.7218, 0.6292, 0.7132, 0.6292, 0.7132, 0.6332, 0.7218, 0.633, 0.7219, 0.629, 0.7133, 0.629, 0.7133, 0.633, 0.7219, 0.6324, 0.7223, 0.6284, 0.7136, 0.625, 0.7136, 0.625, 0.7223, 0.6199, 0.7223, 0.6199, 0.7136, 0.6199, 0.7136, 0.6199, 0.7223, 0.6179, 0.7223, 0.6179, 0.7135, 0.6179, 0.7135, 0.6179, 0.7223, 0.6157, 0.7223, 0.6157, 0.7135, 0.6157, 0.7135, 0.6157, 0.7223, 0.6134, 0.7223, 0.6134, 0.7135, 0.3662, 0.7215, 0.3702, 0.713, 0.3705, 0.7131, 0.3665, 0.7217, 0.3665, 0.7217, 0.3705, 0.7131, 0.3708, 0.7132, 0.3668, 0.7218, 0.3668, 0.7218, 0.3708, 0.7132, 0.371, 0.7133, 0.367, 0.7219, 0.367, 0.7219, 0.371, 0.7133, 0.3716, 0.7136, 0.3676, 0.7223, 0.375, 0.7223, 0.375, 0.7136, 0.3801, 0.7136, 0.3801, 0.7223, 0.3801, 0.7223, 0.3801, 0.7136, 0.3821, 0.7135, 0.3821, 0.7223, 0.3821, 0.7223, 0.3821, 0.7135, 0.3843, 0.7135, 0.3843, 0.7223, 0.3843, 0.7223, 0.3843, 0.7135, 0.3866, 0.7135, 0.3866, 0.7223, 0.6273, 0.7039, 0.6298, 0.713, 0.6295, 0.7131, 0.6271, 0.704, 0.6271, 0.704, 0.6295, 0.7131, 0.6292, 0.7132, 0.6268, 0.704, 0.6268, 0.704, 0.6292, 0.7132, 0.629, 0.7133, 0.6265, 0.7041, 0.6265, 0.7041, 0.629, 0.7133, 0.6283, 0.7135, 0.6259, 0.7042, 0.625, 0.7042, 0.625, 0.7135, 0.6199, 0.7135, 0.6199, 0.7042, 0.6199, 0.7042, 0.6199, 0.7135, 0.6179, 0.7135, 0.6179, 0.7042, 0.6179, 0.7042, 0.6179, 0.7135, 0.6157, 0.7135, 0.6157, 0.7042, 0.6157, 0.7042, 0.6157, 0.7135, 0.6134, 0.7135, 0.6134, 0.7042, 0.3702, 0.713, 0.3727, 0.7039, 0.3729, 0.704, 0.3705, 0.7131, 0.3705, 0.7131, 0.3729, 0.704, 0.3732, 0.704, 0.3708, 0.7132, 0.3708, 0.7132, 0.3732, 0.704, 0.3735, 0.7041, 0.371, 0.7133, 0.371, 0.7133, 0.3735, 0.7041, 0.3741, 0.7042, 0.3717, 0.7135, 0.375, 0.7135, 0.375, 0.7042, 0.3801, 0.7042, 0.3801, 0.7135, 0.3801, 0.7135, 0.3801, 0.7042, 0.3821, 0.7042, 0.3821, 0.7135, 0.3821, 0.7135, 0.3821, 0.7042, 0.3843, 0.7042, 0.3843, 0.7135, 0.3843, 0.7135, 0.3843, 0.7042, 0.3866, 0.7042, 0.3866, 0.7135, 0.6265, 0.6945, 0.6273, 0.7039, 0.6271, 0.704, 0.6262, 0.6945, 0.6262, 0.6945, 0.6271, 0.704, 0.6268, 0.704, 0.6259, 0.6945, 0.6259, 0.6945, 0.6268, 0.704, 0.6265, 0.7041, 0.6257, 0.6945, 0.6257, 0.6945, 0.6265, 0.7041, 0.6254, 0.7042, 0.625, 0.6946, 0.625, 0.6946, 0.6254, 0.7042, 0.6199, 0.7042, 0.6199, 0.6946, 0.6199, 0.6946, 0.6199, 0.7042, 0.6179, 0.7042, 0.6179, 0.6946, 0.6179, 0.6946, 0.6179, 0.7042, 0.6157, 0.7042, 0.6157, 0.6946, 0.6157, 0.6946, 0.6157, 0.7042, 0.6134, 0.7042, 0.6134, 0.6946, 0.3727, 0.7039, 0.3735, 0.6945, 0.3738, 0.6945, 0.3729, 0.704, 0.3729, 0.704, 0.3738, 0.6945, 0.3741, 0.6945, 0.3732, 0.704, 0.3732, 0.704, 0.3741, 0.6945, 0.3743, 0.6945, 0.3735, 0.7041, 0.3735, 0.7041, 0.3743, 0.6945, 0.375, 0.6946, 0.3746, 0.7042, 0.3746, 0.7042, 0.375, 0.6946, 0.3801, 0.6946, 0.3801, 0.7042, 0.3801, 0.7042, 0.3801, 0.6946, 0.3821, 0.6946, 0.3821, 0.7042, 0.3821, 0.7042, 0.3821, 0.6946, 0.3843, 0.6946, 0.3843, 0.7042, 0.3843, 0.7042, 0.3843, 0.6946, 0.3866, 0.6946, 0.3866, 0.7042, 0.3866, 0.05542, 0.3866, 0.1946, 0.3843, 0.1946, 0.3843, 0.05542, 0.3843, 0.05542, 0.3843, 0.1946, 0.3821, 0.1946, 0.3821, 0.05543, 0.3821, 0.05543, 0.3821, 0.1946, 0.3801, 0.1946, 0.3801, 0.05543, 0.3801, 0.05543, 0.3801, 0.1946, 0.375, 0.1946, 0.375, 0.05544, 0.125, 0.6946, 0.125, 0.5554, 0.1257, 0.5555, 0.1257, 0.6945, 0.1257, 0.6945, 0.1257, 0.5555, 0.1259, 0.5555, 0.1259, 0.6945, 0.1259, 0.6945, 0.1259, 0.5555, 0.1262, 0.5555, 0.1262, 0.6945, 0.1262, 0.6945, 0.1262, 0.5555, 0.1265, 0.5555, 0.1265, 0.6945, 0.3866, 0.3054, 0.3866, 0.4446, 0.3843, 0.4446, 0.3843, 0.3054, 0.3843, 0.3054, 0.3843, 0.4446, 0.3821, 0.4446, 0.3821, 0.3054, 0.3821, 0.3054, 0.3821, 0.4446, 0.3801, 0.4446, 0.3801, 0.3054, 0.3801, 0.3054, 0.3801, 0.4446, 0.375, 0.4446, 0.375, 0.3054, 0.1804, 0.5, 0.3196, 0.5, 0.3195, 0.5007, 0.1805, 0.5007, 0.1805, 0.5007, 0.3195, 0.5007, 0.3195, 0.5009, 0.1805, 0.5009, 0.1805, 0.5009, 0.3195, 0.5009, 0.3195, 0.5012, 0.1805, 0.5012, 0.1805, 0.5012, 0.3195, 0.5012, 0.3195, 0.5015, 0.1805, 0.5015, 0.3866, 0.5554, 0.3866, 0.6946, 0.3843, 0.6946, 0.3843, 0.5554, 0.3843, 0.5554, 0.3843, 0.6946, 0.3821, 0.6946, 0.3821, 0.5554, 0.3821, 0.5554, 0.3821, 0.6946, 0.3801, 0.6946, 0.3801, 0.5554, 0.3801, 0.5554, 0.3801, 0.6946, 0.375, 0.6946, 0.375, 0.5554, 0.375, 0.5554, 0.375, 0.6946, 0.3743, 0.6945, 0.3743, 0.5555, 0.3743, 0.5555, 0.3743, 0.6945, 0.3741, 0.6945, 0.3741, 0.5555, 0.3741, 0.5555, 0.3741, 0.6945, 0.3738, 0.6945, 0.3738, 0.5555, 0.3738, 0.5555, 0.3738, 0.6945, 0.3735, 0.6945, 0.3735, 0.5555, 0.3866, 0.8054, 0.3866, 0.9446, 0.3843, 0.9446, 0.3843, 0.8054, 0.3843, 0.8054, 0.3843, 0.9446, 0.3821, 0.9446, 0.3821, 0.8054, 0.3821, 0.8054, 0.3821, 0.9446, 0.3801, 0.9446, 0.3801, 0.8054, 0.3801, 0.8054, 0.3801, 0.9446, 0.375, 0.9446, 0.375, 0.8054, 0.3196, 0.75, 0.1804, 0.75, 0.1805, 0.7493, 0.3195, 0.7493, 0.3195, 0.7493, 0.1805, 0.7493, 0.1805, 0.7491, 0.3195, 0.7491, 0.3195, 0.7491, 0.1805, 0.7491, 0.1805, 0.7488, 0.3195, 0.7488, 0.3195, 0.7488, 0.1805, 0.7488, 0.1805, 0.7485, 0.3195, 0.7485, 0.8735, 0.6945, 0.8735, 0.5555, 0.8738, 0.5555, 0.8738, 0.6945, 0.8738, 0.6945, 0.8738, 0.5555, 0.8741, 0.5555, 0.8741, 0.6945, 0.8741, 0.6945, 0.8741, 0.5555, 0.8743, 0.5555, 0.8743, 0.6945, 0.8743, 0.6945, 0.8743, 0.5555, 0.875, 0.5554, 0.875, 0.6946, 0.625, 0.05544, 0.625, 0.1946, 0.6199, 0.1946, 0.6199, 0.05543, 0.6199, 0.05543, 0.6199, 0.1946, 0.6179, 0.1946, 0.6179, 0.05543, 0.6179, 0.05543, 0.6179, 0.1946, 0.6157, 0.1946, 0.6157, 0.05542, 0.6157, 0.05542, 0.6157, 0.1946, 0.6134, 0.1946, 0.6134, 0.05542, 0.6805, 0.7485, 0.8195, 0.7485, 0.8195, 0.7488, 0.6805, 0.7488, 0.6805, 0.7488, 0.8195, 0.7488, 0.8195, 0.7491, 0.6805, 0.7491, 0.6805, 0.7491, 0.8195, 0.7491, 0.8195, 0.7493, 0.6805, 0.7493, 0.6805, 0.7493, 0.8195, 0.7493, 0.8196, 0.75, 0.6804, 0.75, 0.625, 0.8054, 0.625, 0.9446, 0.6199, 0.9446, 0.6199, 0.8054, 0.6199, 0.8054, 0.6199, 0.9446, 0.6179, 0.9446, 0.6179, 0.8054, 0.6179, 0.8054, 0.6179, 0.9446, 0.6157, 0.9446, 0.6157, 0.8054, 0.6157, 0.8054, 0.6157, 0.9446, 0.6134, 0.9446, 0.6134, 0.8054, 0.6134, 0.6946, 0.6134, 0.5554, 0.6157, 0.5554, 0.6157, 0.6946, 0.6157, 0.6946, 0.6157, 0.5554, 0.6179, 0.5554, 0.6179, 0.6946, 0.6179, 0.6946, 0.6179, 0.5554, 0.6199, 0.5554, 0.6199, 0.6946, 0.6199, 0.6946, 0.6199, 0.5554, 0.625, 0.5554, 0.625, 0.6946, 0.625, 0.6946, 0.625, 0.5554, 0.6257, 0.5555, 0.6257, 0.6945, 0.6257, 0.6945, 0.6257, 0.5555, 0.6259, 0.5555, 0.6259, 0.6945, 0.6259, 0.6945, 0.6259, 0.5555, 0.6262, 0.5555, 0.6262, 0.6945, 0.6262, 0.6945, 0.6262, 0.5555, 0.6265, 0.5555, 0.6265, 0.6945, 0.6134, 0.4446, 0.6134, 0.3054, 0.6157, 0.3054, 0.6157, 0.4446, 0.6157, 0.4446, 0.6157, 0.3054, 0.6179, 0.3054, 0.6179, 0.4446, 0.6179, 0.4446, 0.6179, 0.3054, 0.6199, 0.3054, 0.6199, 0.4446, 0.6199, 0.4446, 0.6199, 0.3054, 0.625, 0.3054, 0.625, 0.4446, 0.6804, 0.5, 0.8196, 0.5, 0.8195, 0.5007, 0.6805, 0.5007, 0.6805, 0.5007, 0.8195, 0.5007, 0.8195, 0.5009, 0.6805, 0.5009, 0.6805, 0.5009, 0.8195, 0.5009, 0.8195, 0.5012, 0.6805, 0.5012, 0.6805, 0.5012, 0.8195, 0.5012, 0.8195, 0.5015, 0.6805, 0.5015, 0.1265, 0.5555, 0.1273, 0.5461, 0.1298, 0.537, 0.1338, 0.5285, 0.1391, 0.5208, 0.1458, 0.5141, 0.1535, 0.5087, 0.162, 0.5048, 0.1711, 0.5023, 0.1805, 0.5015, 0.3195, 0.5015, 0.3289, 0.5023, 0.338, 0.5048, 0.3465, 0.5088, 0.3542, 0.5141, 0.3609, 0.5208, 0.3662, 0.5285, 0.3702, 0.537, 0.3727, 0.5461, 0.3735, 0.5555, 0.3735, 0.6945, 0.3727, 0.7039, 0.3702, 0.713, 0.3662, 0.7215, 0.3609, 0.7292, 0.3542, 0.7359, 0.3465, 0.7412, 0.338, 0.7452, 0.3289, 0.7477, 0.3195, 0.7485, 0.1805, 0.7485, 0.1711, 0.7477, 0.162, 0.7452, 0.1535, 0.7413, 0.1458, 0.7359, 0.1391, 0.7292, 0.1338, 0.7215, 0.1298, 0.713, 0.1273, 0.7039, 0.1265, 0.6945])
me_cube_001.materials.append(mat_material_001)
me_cube_001.update()
me_cube_002 = bpy.data.meshes.new('Cube.002')
me_cube_002.from_pydata([(-14.18, -14.18, 28.21), (14.18, -14.18, -0.16), (14.18, 14.18, 28.21), (-14.18, -14.18, 6.564), (-7.458, -14.18, -0.16), (-14.05, -14.18, 5.253), (-13.67, -14.18, 3.991), (-13.05, -14.18, 2.829), (-12.21, -14.18, 1.81), (-11.19, -14.18, 0.9733), (-10.03, -14.18, 0.3519), (-8.77, -14.18, -0.03078), (-7.508, 7.458, -0.16), (-14.18, 7.458, 6.564), (-7.458, 14.18, 6.564), (-8.77, 7.458, -0.03078), (-10.03, 7.458, 0.3519), (-11.19, 7.458, 0.9733), (-12.21, 7.458, 1.81), (-7.458, 8.77, -0.03078), (-8.827, 8.81, 0.1212), (-10.1, 8.812, 0.5303), (-11.2, 8.801, 1.14), (-12.12, 8.794, 1.901), (-7.458, 10.03, 0.3519), (-8.827, 10.1, 0.532), (-10.07, 10.06, 0.9402), (-11.08, 9.983, 1.489), (-11.88, 9.938, 2.144), (-7.458, 11.19, 0.9733), (-8.809, 11.21, 1.146), (-9.986, 11.08, 1.492), (-10.89, 10.89, 1.916), (-11.59, 10.8, 2.437), (-11.34, 11.34, 2.682), (-14.05, 8.77, 6.564), (-13.67, 10.03, 6.564), (-13.05, 11.19, 6.564), (-12.21, 12.21, 6.564), (-14.05, 7.458, 5.253), (-13.9, 8.827, 5.212), (-13.49, 10.1, 5.21), (-12.88, 11.2, 5.222), (-12.12, 12.12, 5.229), (-13.67, 7.458, 3.991), (-13.49, 8.827, 3.928), (-13.08, 10.07, 3.961), (-12.53, 11.08, 4.04), (-11.88, 11.88, 4.085), (-13.05, 7.458, 2.829), (-12.88, 8.809, 2.818), (-12.53, 9.986, 2.946), (-12.11, 10.89, 3.129), (-11.59, 11.59, 3.226), (-7.458, 14.05, 5.253), (-7.394, 13.67, 3.991), (-7.458, 13.05, 2.829), (-7.458, 12.21, 1.81), (-8.77, 14.05, 6.564), (-8.81, 13.9, 5.195), (-8.812, 13.49, 3.924), (-8.801, 12.88, 2.824), (-8.794, 12.12, 1.907), (-10.03, 13.67, 6.564), (-10.1, 13.49, 5.195), (-10.06, 13.08, 3.955), (-9.983, 12.53, 2.947), (-9.938, 11.88, 2.145), (-11.19, 13.05, 6.564), (-11.21, 12.88, 5.214), (-11.08, 12.53, 4.036), (-10.89, 12.11, 3.129), (-10.8, 11.59, 2.437), (-7.458, 14.18, 28.21), (-14.18, 7.458, 28.21), (-8.77, 14.05, 28.21), (-10.03, 13.67, 28.21), (-11.19, 13.05, 28.21), (-12.21, 12.21, 28.21), (-13.05, 11.19, 28.21), (-13.67, 10.03, 28.21), (-14.05, 8.77, 28.21), (14.23, 7.458, -0.16), (14.18, 14.18, 6.564), (14.18, 8.77, -0.03078), (14.18, 10.03, 0.3519), (14.18, 11.19, 0.9733), (14.18, 12.21, 1.81), (14.18, 13.05, 2.829), (14.12, 13.67, 3.991), (14.18, 14.05, 5.253)], [], [(14, 73, 2, 83), (3, 0, 74, 13), (12, 15, 20, 19), (15, 16, 21, 20), (16, 17, 22, 21), (17, 18, 23, 22), (19, 20, 25, 24), (20, 21, 26, 25), (21, 22, 27, 26), (22, 23, 28, 27), (24, 25, 30, 29), (25, 26, 31, 30), (26, 27, 32, 31), (27, 28, 33, 32), (29, 30, 62, 57), (30, 31, 67, 62), (31, 32, 72, 67), (32, 33, 34, 72), (13, 35, 40, 39), (35, 36, 41, 40), (36, 37, 42, 41), (37, 38, 43, 42), (39, 40, 45, 44), (40, 41, 46, 45), (41, 42, 47, 46), (42, 43, 48, 47), (44, 45, 50, 49), (45, 46, 51, 50), (46, 47, 52, 51), (47, 48, 53, 52), (49, 50, 23, 18), (50, 51, 28, 23), (51, 52, 33, 28), (52, 53, 34, 33), (14, 54, 59, 58), (54, 55, 60, 59), (55, 56, 61, 60), (56, 57, 62, 61), (58, 59, 64, 63), (59, 60, 65, 64), (60, 61, 66, 65), (61, 62, 67, 66), (63, 64, 69, 68), (64, 65, 70, 69), (65, 66, 71, 70), (66, 67, 72, 71), (68, 69, 43, 38), (69, 70, 48, 43), (70, 71, 53, 48), (71, 72, 34, 53), (12, 4, 11, 15), (15, 11, 10, 16), (16, 10, 9, 17), (17, 9, 8, 18), (18, 8, 7, 49), (49, 7, 6, 44), (44, 6, 5, 39), (39, 5, 3, 13), (73, 14, 58, 75), (75, 58, 63, 76), (76, 63, 68, 77), (77, 68, 38, 78), (78, 38, 37, 79), (79, 37, 36, 80), (80, 36, 35, 81), (81, 35, 13, 74), (82, 12, 19, 84), (84, 19, 24, 85), (85, 24, 29, 86), (86, 29, 57, 87), (87, 57, 56, 88), (88, 56, 55, 89), (89, 55, 54, 90), (90, 54, 14, 83), (12, 82, 1, 4)])
me_cube_002.polygons.foreach_set('use_smooth', [True] * 75)
_uv = me_cube_002.uv_layers.new(name='UVMap')
_uv.uv.foreach_set('vector', [0.4343, 0.3093, 0.625, 0.3093, 0.625, 0.5, 0.4343, 0.5, 0.4343, 0.0, 0.625, 0.0, 0.625, 0.1907, 0.4343, 0.1907, 0.1843, 0.5593, 0.1727, 0.5593, 0.1722, 0.5473, 0.1843, 0.5477, 0.1727, 0.5593, 0.1616, 0.5593, 0.161, 0.5473, 0.1722, 0.5473, 0.1616, 0.5593, 0.1513, 0.5593, 0.1513, 0.5474, 0.161, 0.5473, 0.1513, 0.5593, 0.125, 0.5593, 0.125, 0.5475, 0.1513, 0.5474, 0.1843, 0.5477, 0.1722, 0.5473, 0.1722, 0.536, 0.1843, 0.5366, 0.1722, 0.5473, 0.161, 0.5473, 0.1613, 0.5363, 0.1722, 0.536, 0.161, 0.5473, 0.1513, 0.5474, 0.1524, 0.537, 0.1613, 0.5363, 0.1513, 0.5474, 0.125, 0.5475, 0.125, 0.5374, 0.1524, 0.537, 0.1843, 0.5366, 0.1722, 0.536, 0.1724, 0.5262, 0.1843, 0.5263, 0.1722, 0.536, 0.1613, 0.5363, 0.162, 0.5274, 0.1724, 0.5262, 0.1613, 0.5363, 0.1524, 0.537, 0.154, 0.529, 0.162, 0.5274, 0.1524, 0.537, 0.125, 0.5374, 0.125, 0.5298, 0.154, 0.529, 0.1843, 0.5263, 0.1724, 0.5262, 0.1725, 0.5, 0.1843, 0.5, 0.1724, 0.5262, 0.162, 0.5274, 0.1624, 0.5, 0.1725, 0.5, 0.162, 0.5274, 0.154, 0.529, 0.1548, 0.5, 0.1624, 0.5, 0.154, 0.529, 0.125, 0.5298, 0.125, 0.525, 0.1548, 0.5, 0.4343, 0.1907, 0.4343, 0.2023, 0.4223, 0.2028, 0.4227, 0.1907, 0.4343, 0.2023, 0.4343, 0.2134, 0.4223, 0.214, 0.4223, 0.2028, 0.4343, 0.2134, 0.4343, 0.2237, 0.4224, 0.2237, 0.4223, 0.214, 0.4343, 0.2237, 0.4343, 0.25, 0.4225, 0.25, 0.4224, 0.2237, 0.4227, 0.1907, 0.4223, 0.2028, 0.411, 0.2028, 0.4116, 0.1907, 0.4223, 0.2028, 0.4223, 0.214, 0.4113, 0.2137, 0.411, 0.2028, 0.4223, 0.214, 0.4224, 0.2237, 0.412, 0.2226, 0.4113, 0.2137, 0.4224, 0.2237, 0.4225, 0.25, 0.4124, 0.25, 0.412, 0.2226, 0.4116, 0.1907, 0.411, 0.2028, 0.4012, 0.2026, 0.4013, 0.1907, 0.411, 0.2028, 0.4113, 0.2137, 0.4024, 0.213, 0.4012, 0.2026, 0.4113, 0.2137, 0.412, 0.2226, 0.404, 0.221, 0.4024, 0.213, 0.412, 0.2226, 0.4124, 0.25, 0.4048, 0.25, 0.404, 0.221, 0.4013, 0.1907, 0.4012, 0.2026, 0.375, 0.2025, 0.375, 0.1907, 0.4012, 0.2026, 0.4024, 0.213, 0.375, 0.2126, 0.375, 0.2025, 0.4024, 0.213, 0.404, 0.221, 0.375, 0.2202, 0.375, 0.2126, 0.404, 0.221, 0.4048, 0.25, 0.4, 0.25, 0.375, 0.2202, 0.4343, 0.3093, 0.4227, 0.3093, 0.4222, 0.2973, 0.4343, 0.2977, 0.4227, 0.3093, 0.4116, 0.3093, 0.411, 0.2973, 0.4222, 0.2973, 0.4116, 0.3093, 0.4013, 0.3093, 0.4013, 0.2974, 0.411, 0.2973, 0.4013, 0.3093, 0.375, 0.3093, 0.375, 0.2975, 0.4013, 0.2974, 0.4343, 0.2977, 0.4222, 0.2973, 0.4222, 0.286, 0.4343, 0.2866, 0.4222, 0.2973, 0.411, 0.2973, 0.4113, 0.2863, 0.4222, 0.286, 0.411, 0.2973, 0.4013, 0.2974, 0.4024, 0.287, 0.4113, 0.2863, 0.4013, 0.2974, 0.375, 0.2975, 0.375, 0.2874, 0.4024, 0.287, 0.4343, 0.2866, 0.4222, 0.286, 0.4224, 0.2762, 0.4343, 0.2763, 0.4222, 0.286, 0.4113, 0.2863, 0.412, 0.2774, 0.4224, 0.2762, 0.4113, 0.2863, 0.4024, 0.287, 0.404, 0.279, 0.412, 0.2774, 0.4024, 0.287, 0.375, 0.2874, 0.375, 0.2798, 0.404, 0.279, 0.4343, 0.2763, 0.4224, 0.2762, 0.4225, 0.25, 0.4343, 0.25, 0.4224, 0.2762, 0.412, 0.2774, 0.4124, 0.25, 0.4225, 0.25, 0.412, 0.2774, 0.404, 0.279, 0.4048, 0.25, 0.4124, 0.25, 0.404, 0.279, 0.375, 0.2798, 0.375, 0.275, 0.4048, 0.25, 0.1843, 0.5593, 0.1843, 0.75, 0.1727, 0.75, 0.1727, 0.5593, 0.1727, 0.5593, 0.1727, 0.75, 0.1616, 0.75, 0.1616, 0.5593, 0.1616, 0.5593, 0.1616, 0.75, 0.1513, 0.75, 0.1513, 0.5593, 0.1513, 0.5593, 0.1513, 0.75, 0.125, 0.75, 0.125, 0.5593, 0.375, 0.1907, 0.375, 0.0, 0.4013, 0.0, 0.4013, 0.1907, 0.4013, 0.1907, 0.4013, 0.0, 0.4116, 0.0, 0.4116, 0.1907, 0.4116, 0.1907, 0.4116, 0.0, 0.4227, 0.0, 0.4227, 0.1907, 0.4227, 0.1907, 0.4227, 0.0, 0.4343, 0.0, 0.4343, 0.1907, 0.625, 0.3093, 0.4343, 0.3093, 0.4343, 0.2977, 0.625, 0.2977, 0.625, 0.2977, 0.4343, 0.2977, 0.4343, 0.2866, 0.625, 0.2866, 0.625, 0.2866, 0.4343, 0.2866, 0.4343, 0.2763, 0.625, 0.2763, 0.625, 0.2763, 0.4343, 0.2763, 0.4343, 0.25, 0.625, 0.25, 0.625, 0.25, 0.4343, 0.25, 0.4343, 0.2237, 0.625, 0.2237, 0.625, 0.2237, 0.4343, 0.2237, 0.4343, 0.2134, 0.625, 0.2134, 0.625, 0.2134, 0.4343, 0.2134, 0.4343, 0.2023, 0.625, 0.2023, 0.625, 0.2023, 0.4343, 0.2023, 0.4343, 0.1907, 0.625, 0.1907, 0.375, 0.5593, 0.1843, 0.5593, 0.1843, 0.5477, 0.375, 0.5477, 0.375, 0.5477, 0.1843, 0.5477, 0.1843, 0.5366, 0.375, 0.5366, 0.375, 0.5366, 0.1843, 0.5366, 0.1843, 0.5263, 0.375, 0.5263, 0.375, 0.5263, 0.1843, 0.5263, 0.1843, 0.5, 0.375, 0.5, 0.375, 0.5, 0.375, 0.3093, 0.4013, 0.3093, 0.4013, 0.5, 0.4013, 0.5, 0.4013, 0.3093, 0.4116, 0.3093, 0.4116, 0.5, 0.4116, 0.5, 0.4116, 0.3093, 0.4227, 0.3093, 0.4227, 0.5, 0.4227, 0.5, 0.4227, 0.3093, 0.4343, 0.3093, 0.4343, 0.5, 0.1843, 0.5593, 0.375, 0.5593, 0.375, 0.75, 0.1843, 0.75])
me_cube_002.update()

# ---- objects
ob_light = bpy.data.objects.new('Light', light_light)
ob_camera = bpy.data.objects.new('Camera', cam_camera)
ob_cube = bpy.data.objects.new('Cube', me_cube_001)
ob_area = bpy.data.objects.new('Area', light_area)
ob_cube_001 = bpy.data.objects.new('Cube.001', me_cube_002)

# ---- transforms, parenting, visibility, modifiers, constraints
ob_light.location = (4.076, 1.005, 5.904)
ob_light.rotation_euler = (0.6503, 0.05522, 1.866)
ob_light.lock_rotations_4d = False
ob_light.empty_display_type = 'ARROWS'
ob_light.color = (0.0, 0.0, 0.0, 0.0)
ob_light.lineart.crease_threshold = 0.0
ob_camera.location = (12.23, -11.46, 9.218)
ob_camera.rotation_euler = (1.109, 0.0, 0.8498)
ob_camera.lock_rotations_4d = False
ob_camera.empty_display_type = 'ARROWS'
ob_camera.color = (0.0, 0.0, 0.0, 0.0)
ob_camera.display_type = 'WIRE'
ob_camera.lineart.crease_threshold = 0.0
ob_cube.location = (0.0, 0.0, 0.0)
ob_cube.rotation_euler = (0.0, 0.0, 1.263)
_m = ob_cube.modifiers.new('Array', 'ARRAY')
_m.count = 15
_m.relative_offset_displace = (0.0, 0.0, 1.0)
_m.use_object_offset = True
_m.offset_object = ob_cube_001
_m = ob_cube.modifiers.new('Smooth by Angle', 'NODES')
_m.node_group = ng_smooth_by_angle
_m.use_pin_to_last = True
_m.show_group_selector = False
ob_area.location = (6.709, -0.05712, 24.72)
ob_area.rotation_euler = (-3.159, 2.876, -3.031)
ob_cube_001.location = (0.0, 0.0, 0.0)
_m = ob_cube_001.modifiers.new('Smooth by Angle', 'NODES')
_m.node_group = ng_smooth_by_angle
_m.use_pin_to_last = True
_m.show_group_selector = False

# ---- collection membership
col_collection.objects.link(ob_light)
col_collection.objects.link(ob_camera)
col_collection.objects.link(ob_cube)
col_collection.objects.link(ob_area)
col_collection.objects.link(ob_cube_001)

# ---- scene / render settings (as saved in the file)
scene.camera = ob_camera
scene.frame_start = 1; scene.frame_end = 250; scene.frame_set(46)
scene.render.engine = 'CYCLES'
scene.render.image_settings.file_format = 'FFMPEG'
scene.render.image_settings.color_mode = 'RGB'
scene.render.resolution_y = 1920
scene.cycles.feature_set = 'EXPERIMENTAL'
bpy.context.view_layer.update()
